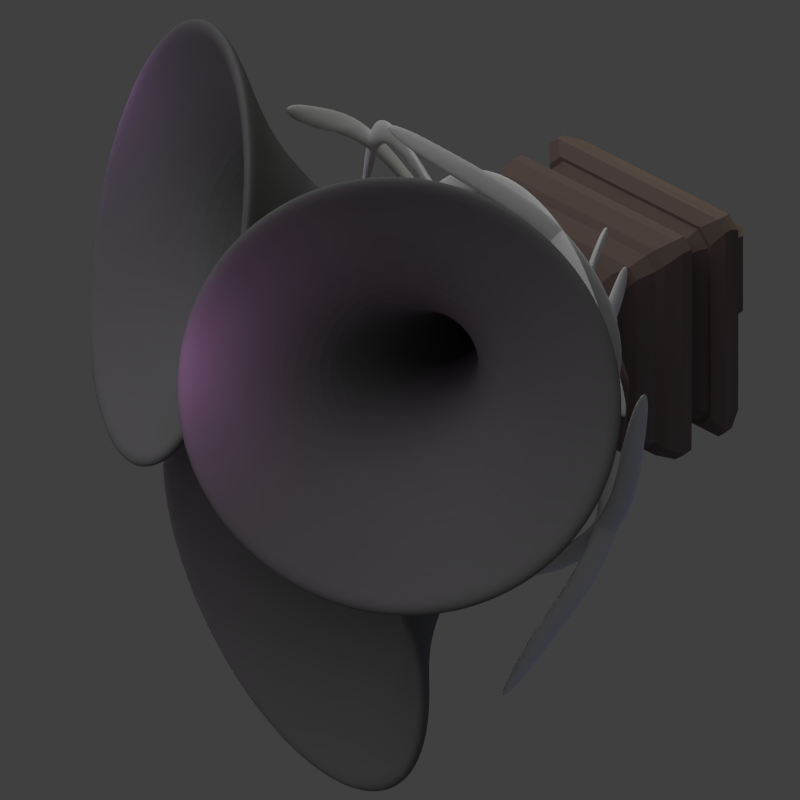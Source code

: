 # Source: emergency_ramscoop.blend  (saved by Blender 2.69.0; exported with 4.5.12 LTS)
import bpy
from mathutils import Matrix  # noqa: F401  (used for matrix-valued properties, if any)

bpy.ops.wm.read_factory_settings(use_empty=True)
scene = bpy.context.scene
scene.name = 'Scene'

# ---- collections
col_collection_1 = bpy.data.collections.new('Collection 1'); scene.collection.children.link(col_collection_1)

# ---- materials (node trees are filled in below, after node groups)
mat_material_002 = bpy.data.materials.new('Material.002')
mat_material_002.alpha_threshold = 0.0
mat_material_002.use_transparent_shadow = False
mat_material_002.diffuse_color = (0.2019, 0.1476, 0.1294, 1.0)
mat_material_002.roughness = 0.5
mat_material_002.specular_intensity = 0.2379
mat_material_002.line_color = (0.0, 0.0, 0.0, 1.0)
mat_material = bpy.data.materials.new('Material')
mat_material.alpha_threshold = 0.0
mat_material.use_transparent_shadow = False
mat_material.roughness = 0.5
mat_material.line_color = (0.0, 0.0, 0.0, 1.0)
mat_material_001 = bpy.data.materials.new('Material.001')
mat_material_001.alpha_threshold = 0.0
mat_material_001.use_transparent_shadow = False
mat_material_001.diffuse_color = (0.1845, 0.1845, 0.1845, 1.0)
mat_material_001.roughness = 0.5
mat_material_001.line_color = (0.0, 0.0, 0.0, 1.0)

# ---- material node trees

# ---- world
world_world = bpy.data.worlds.new('World'); scene.world = world_world
world_world.color = (0.05088, 0.05088, 0.05088)
world_world.use_sun_shadow = False
world_world.sun_shadow_jitter_overblur = 0.0
world_world.cycles.sampling_method = 'MANUAL'
world_world.cycles.sample_map_resolution = 256

# ---- cameras
cam_camera = bpy.data.cameras.new('Camera')
cam_camera.type = 'ORTHO'
cam_camera.clip_end = 100.0
cam_camera.lens = 35.0
cam_camera.sensor_width = 32.0
cam_camera.sensor_height = 18.0
cam_camera.ortho_scale = 12.0
cam_camera.dof.focus_distance = 0.0
cam_camera.dof.aperture_fstop = 128.0

# ---- lights
light_point_008 = bpy.data.lights.new('Point.008', 'POINT')
light_point_008.color = (0.9722, 0.4156, 1.0)
light_point_008.transmission_factor = 0.0
light_point_008.energy = 40.0
light_point_008.shadow_buffer_clip_start = 0.5
light_point_008.shadow_soft_size = 0.1
light_point_008.shadow_maximum_resolution = 0.006
light_point_008.use_absolute_resolution = True
light_point_008.cycles.use_multiple_importance_sampling = False
light_point_002 = bpy.data.lights.new('Point.002', 'POINT')
light_point_002.color = (0.7553, 0.2546, 1.0)
light_point_002.transmission_factor = 0.0
light_point_002.energy = 40.0
light_point_002.shadow_buffer_clip_start = 0.5
light_point_002.shadow_soft_size = 0.1
light_point_002.shadow_maximum_resolution = 0.006
light_point_002.use_absolute_resolution = True
light_point_002.cycles.use_multiple_importance_sampling = False
light_point_005 = bpy.data.lights.new('Point.005', 'POINT')
light_point_005.color = (0.9237, 1.0, 0.6667)
light_point_005.transmission_factor = 0.0
light_point_005.energy = 100.0
light_point_005.shadow_buffer_clip_start = 0.5
light_point_005.shadow_soft_size = 0.1
light_point_005.shadow_maximum_resolution = 0.006
light_point_005.use_absolute_resolution = True
light_point_005.cycles.use_multiple_importance_sampling = False
light_point_004 = bpy.data.lights.new('Point.004', 'POINT')
light_point_004.color = (0.01866, 0.1285, 1.0)
light_point_004.transmission_factor = 0.0
light_point_004.energy = 100.0
light_point_004.shadow_buffer_clip_start = 0.5
light_point_004.shadow_soft_size = 0.1
light_point_004.shadow_maximum_resolution = 0.006
light_point_004.use_absolute_resolution = True
light_point_004.cycles.use_multiple_importance_sampling = False
light_point_003 = bpy.data.lights.new('Point.003', 'POINT')
light_point_003.color = (1.0, 0.4855, 0.9896)
light_point_003.transmission_factor = 0.0
light_point_003.energy = 20.0
light_point_003.shadow_buffer_clip_start = 0.5
light_point_003.shadow_soft_size = 0.1
light_point_003.shadow_maximum_resolution = 0.006
light_point_003.use_absolute_resolution = True
light_point_003.cycles.use_multiple_importance_sampling = False
light_sun = bpy.data.lights.new('Sun', 'SUN')
light_sun.transmission_factor = 0.0
light_sun.angle = 1.571
light_sun.energy = 1.0
light_sun.shadow_buffer_clip_start = 0.5
light_sun.shadow_soft_size = 1.0
light_sun.shadow_cascade_max_distance = 1000.0
light_sun.cycles.use_multiple_importance_sampling = False

# ---- meshes
me_cube = bpy.data.meshes.new('Cube')
me_cube.from_pydata([(-0.9664, -0.8969, 0.04443), (-1.732, 1.45, 0.04443), (0.6148, 2.215, 0.04443), (1.38, -0.1315, 0.04443), (-0.9664, -0.8969, 2.513), (-1.732, 1.45, 2.513), (0.6148, 2.215, 2.513), (1.38, -0.1315, 2.513), (0.5139, 2.525, -0.2811), (1.481, -0.441, -0.2811), (0.5139, 2.525, 2.838), (1.481, -0.441, 2.838), (0.8178, 2.624, -0.2811), (1.785, -0.3418, -0.2811), (0.8178, 2.624, 2.838), (1.785, -0.3418, 2.838), (1.018, 3.041, -0.6156), (2.193, -0.5606, -0.6156), (1.018, 3.041, 3.173), (2.193, -0.5606, 3.173), (1.494, 3.196, -0.6156), (2.669, -0.4054, -0.6156), (1.494, 3.196, 3.173), (2.669, -0.4054, 3.173), (1.616, 2.822, -0.2217), (2.546, -0.03101, -0.2217), (1.616, 2.822, 2.779), (2.546, -0.03101, 2.779), (2.012, 2.951, -0.2217), (2.943, 0.09826, -0.2217), (2.012, 2.951, 2.779), (2.943, 0.09826, 2.779), (1.895, 3.309, -0.5987), (3.06, -0.2602, -0.5987), (1.895, 3.309, 3.156), (3.06, -0.2602, 3.156), (2.319, 3.447, -0.5987), (3.483, -0.1222, -0.5987), (2.319, 3.447, 3.156), (3.483, -0.1222, 3.156), (2.816, 3.132, -0.1448), (3.699, 0.4257, -0.1448), (2.816, 3.132, 2.702), (3.699, 0.4257, 2.702), (3.006, 2.548, 0.4693), (3.508, 1.01, 0.4693), (3.006, 2.548, 2.088), (3.508, 1.01, 2.088), (3.879, 2.833, 0.4693), (4.381, 1.294, 0.4693), (3.879, 2.833, 2.088), (4.381, 1.294, 2.088)], [], [(4, 5, 1, 0), (5, 6, 2, 1), (3, 2, 8, 9), (7, 4, 0, 3), (0, 1, 2, 3), (7, 6, 5, 4), (9, 8, 12, 13), (7, 3, 9, 11), (6, 7, 11, 10), (2, 6, 10, 8), (13, 12, 16, 17), (11, 9, 13, 15), (10, 11, 15, 14), (8, 10, 14, 12), (17, 16, 20, 21), (15, 13, 17, 19), (14, 15, 19, 18), (12, 14, 18, 16), (21, 20, 24, 25), (19, 17, 21, 23), (18, 19, 23, 22), (16, 18, 22, 20), (25, 24, 28, 29), (23, 21, 25, 27), (22, 23, 27, 26), (20, 22, 26, 24), (29, 28, 32, 33), (27, 25, 29, 31), (26, 27, 31, 30), (24, 26, 30, 28), (33, 32, 36, 37), (31, 29, 33, 35), (30, 31, 35, 34), (28, 30, 34, 32), (37, 36, 40, 41), (35, 33, 37, 39), (34, 35, 39, 38), (32, 34, 38, 36), (41, 40, 44, 45), (39, 37, 41, 43), (38, 39, 43, 42), (36, 38, 42, 40), (45, 44, 48, 49), (43, 41, 45, 47), (42, 43, 47, 46), (40, 42, 46, 44), (50, 51, 49, 48), (47, 45, 49, 51), (46, 47, 51, 50), (44, 46, 50, 48)])
me_cube.materials.append(mat_material_002)
me_cube.use_remesh_preserve_volume = False
me_cube.use_remesh_preserve_attributes = False
me_cube.use_mirror_vertex_groups = False
me_cube.update()
me_torus_004 = bpy.data.meshes.new('Torus.004')
me_torus_004.from_pydata([(2.872, 0.4058, 0.6277), (2.281, 0.3016, 0.763), (2.281, 0.3016, 0.4925), (2.409, 1.99, 1.018), (1.949, 1.604, 1.153), (1.949, 1.604, 0.8829), (1.954, 3.325, 1.408), (1.749, 2.761, 1.544), (1.749, 2.761, 1.273), (-0.1932, 1.162, -2.886), (-0.08903, 0.5715, -2.75), (-0.08903, 0.5715, -3.021), (-1.179, 1.2, -2.495), (-0.7936, 0.7405, -2.36), (-0.7936, 0.7405, -2.63), (-1.821, 0.6284, -2.105), (-1.257, 0.4231, -1.97), (-1.257, 0.4231, -2.24), (-2.023, -0.4165, -1.714), (-1.432, -0.3123, -1.579), (-1.432, -0.3123, -1.85), (-1.719, -1.477, -1.324), (-1.259, -1.091, -1.189), (-1.259, -1.091, -1.459), (-0.795, -2.251, -0.9337), (-0.5897, -1.687, -0.7985), (-0.5897, -1.687, -1.069), (0.4094, -2.425, -0.5434), (0.3052, -1.834, -0.4081), (0.3052, -1.834, -0.6786), (1.69, -1.999, -0.153), (1.304, -1.539, -0.01776), (1.304, -1.539, -0.2882), (2.543, -1.016, 0.2374), (1.979, -0.8108, 0.3726), (1.979, -0.8108, 0.1021)], [], [(0, 3, 4, 1), (1, 4, 5, 2), (0, 2, 5, 3), (3, 6, 7, 4), (4, 7, 8, 5), (5, 8, 6, 3), (7, 6, 8), (11, 9, 10), (9, 12, 13, 10), (10, 13, 14, 11), (11, 14, 12, 9), (12, 15, 16, 13), (13, 16, 17, 14), (14, 17, 15, 12), (15, 18, 19, 16), (16, 19, 20, 17), (17, 20, 18, 15), (18, 21, 22, 19), (19, 22, 23, 20), (20, 23, 21, 18), (21, 24, 25, 22), (22, 25, 26, 23), (23, 26, 24, 21), (24, 27, 28, 25), (25, 28, 29, 26), (26, 29, 27, 24), (27, 30, 31, 28), (28, 31, 32, 29), (29, 32, 30, 27), (30, 33, 34, 31), (31, 34, 35, 32), (32, 35, 33, 30), (33, 0, 1, 34), (34, 1, 2, 35), (35, 2, 0, 33)])
me_torus_004.materials.append(mat_material)
me_torus_004.use_remesh_preserve_volume = False
me_torus_004.use_remesh_preserve_attributes = False
me_torus_004.use_mirror_vertex_groups = False
me_torus_004.update()
me_torus_003 = bpy.data.meshes.new('Torus.003')
me_torus_003.from_pydata([(2.872, 0.4058, 0.6277), (2.281, 0.3016, 0.763), (2.281, 0.3016, 0.4925), (2.409, 1.99, 1.018), (1.949, 1.604, 1.153), (1.949, 1.604, 0.8829), (1.954, 3.325, 1.408), (1.749, 2.761, 1.544), (1.749, 2.761, 1.273), (-0.1932, 1.162, -2.886), (-0.08903, 0.5715, -2.75), (-0.08903, 0.5715, -3.021), (-1.179, 1.2, -2.495), (-0.7936, 0.7405, -2.36), (-0.7936, 0.7405, -2.63), (-1.821, 0.6284, -2.105), (-1.257, 0.4231, -1.97), (-1.257, 0.4231, -2.24), (-2.023, -0.4165, -1.714), (-1.432, -0.3123, -1.579), (-1.432, -0.3123, -1.85), (-1.719, -1.477, -1.324), (-1.259, -1.091, -1.189), (-1.259, -1.091, -1.459), (-0.795, -2.251, -0.9337), (-0.5897, -1.687, -0.7985), (-0.5897, -1.687, -1.069), (0.4094, -2.425, -0.5434), (0.3052, -1.834, -0.4081), (0.3052, -1.834, -0.6786), (1.69, -1.999, -0.153), (1.304, -1.539, -0.01776), (1.304, -1.539, -0.2882), (2.543, -1.016, 0.2374), (1.979, -0.8108, 0.3726), (1.979, -0.8108, 0.1021)], [], [(0, 3, 4, 1), (1, 4, 5, 2), (0, 2, 5, 3), (3, 6, 7, 4), (4, 7, 8, 5), (5, 8, 6, 3), (7, 6, 8), (11, 9, 10), (9, 12, 13, 10), (10, 13, 14, 11), (11, 14, 12, 9), (12, 15, 16, 13), (13, 16, 17, 14), (14, 17, 15, 12), (15, 18, 19, 16), (16, 19, 20, 17), (17, 20, 18, 15), (18, 21, 22, 19), (19, 22, 23, 20), (20, 23, 21, 18), (21, 24, 25, 22), (22, 25, 26, 23), (23, 26, 24, 21), (24, 27, 28, 25), (25, 28, 29, 26), (26, 29, 27, 24), (27, 30, 31, 28), (28, 31, 32, 29), (29, 32, 30, 27), (30, 33, 34, 31), (31, 34, 35, 32), (32, 35, 33, 30), (33, 0, 1, 34), (34, 1, 2, 35), (35, 2, 0, 33)])
me_torus_003.materials.append(mat_material)
me_torus_003.use_remesh_preserve_volume = False
me_torus_003.use_remesh_preserve_attributes = False
me_torus_003.use_mirror_vertex_groups = False
me_torus_003.update()
me_torus_002 = bpy.data.meshes.new('Torus.002')
me_torus_002.from_pydata([(2.872, 0.4058, 0.6277), (2.281, 0.3016, 0.763), (2.281, 0.3016, 0.4925), (2.409, 1.99, 1.018), (1.949, 1.604, 1.153), (1.949, 1.604, 0.8829), (1.954, 3.325, 1.408), (1.749, 2.761, 1.544), (1.749, 2.761, 1.273), (-0.1932, 1.162, -2.886), (-0.08903, 0.5715, -2.75), (-0.08903, 0.5715, -3.021), (-1.179, 1.2, -2.495), (-0.7936, 0.7405, -2.36), (-0.7936, 0.7405, -2.63), (-1.821, 0.6284, -2.105), (-1.257, 0.4231, -1.97), (-1.257, 0.4231, -2.24), (-2.023, -0.4165, -1.714), (-1.432, -0.3123, -1.579), (-1.432, -0.3123, -1.85), (-1.719, -1.477, -1.324), (-1.259, -1.091, -1.189), (-1.259, -1.091, -1.459), (-0.795, -2.251, -0.9337), (-0.5897, -1.687, -0.7985), (-0.5897, -1.687, -1.069), (0.4094, -2.425, -0.5434), (0.3052, -1.834, -0.4081), (0.3052, -1.834, -0.6786), (1.69, -1.999, -0.153), (1.304, -1.539, -0.01776), (1.304, -1.539, -0.2882), (2.543, -1.016, 0.2374), (1.979, -0.8108, 0.3726), (1.979, -0.8108, 0.1021)], [], [(0, 3, 4, 1), (1, 4, 5, 2), (0, 2, 5, 3), (3, 6, 7, 4), (4, 7, 8, 5), (5, 8, 6, 3), (7, 6, 8), (11, 9, 10), (9, 12, 13, 10), (10, 13, 14, 11), (11, 14, 12, 9), (12, 15, 16, 13), (13, 16, 17, 14), (14, 17, 15, 12), (15, 18, 19, 16), (16, 19, 20, 17), (17, 20, 18, 15), (18, 21, 22, 19), (19, 22, 23, 20), (20, 23, 21, 18), (21, 24, 25, 22), (22, 25, 26, 23), (23, 26, 24, 21), (24, 27, 28, 25), (25, 28, 29, 26), (26, 29, 27, 24), (27, 30, 31, 28), (28, 31, 32, 29), (29, 32, 30, 27), (30, 33, 34, 31), (31, 34, 35, 32), (32, 35, 33, 30), (33, 0, 1, 34), (34, 1, 2, 35), (35, 2, 0, 33)])
me_torus_002.materials.append(mat_material)
me_torus_002.use_remesh_preserve_volume = False
me_torus_002.use_remesh_preserve_attributes = False
me_torus_002.use_mirror_vertex_groups = False
me_torus_002.update()
me_cylinder_004 = bpy.data.meshes.new('Cylinder.004')
me_cylinder_004.from_pydata([(3.586e-08, 0.3304, 0.3304), (-0.07064, -0.5953, 0.3304), (0.06445, 0.3304, 0.324), (-0.006552, -0.6021, 0.324), (0.1264, 0.3304, 0.3052), (0.05507, -0.6086, 0.3052), (0.1835, 0.3304, 0.2747), (0.1119, -0.6147, 0.2747), (0.2336, 0.3304, 0.2336), (0.1617, -0.62, 0.2336), (0.2747, 0.3304, 0.1835), (0.2025, -0.6243, 0.1835), (0.3052, 0.3304, 0.1264), (0.2329, -0.6275, 0.1264), (0.324, 0.3304, 0.06445), (0.2516, -0.6295, 0.06445), (0.3304, 0.3304, -9.908e-08), (0.2579, -0.6302, -4.001e-08), (0.324, 0.3304, -0.06445), (0.2516, -0.6295, -0.06445), (0.3052, 0.3304, -0.1264), (0.2329, -0.6275, -0.1264), (0.2747, 0.3304, -0.1835), (0.2025, -0.6243, -0.1835), (0.2336, 0.3304, -0.2336), (0.1617, -0.62, -0.2336), (0.1835, 0.3304, -0.2747), (0.1119, -0.6147, -0.2747), (0.1264, 0.3304, -0.3052), (0.05507, -0.6086, -0.3052), (0.06445, 0.3304, -0.324), (-0.006552, -0.6021, -0.324), (-7.179e-08, 0.3304, -0.3304), (-0.07064, -0.5953, -0.3304), (-0.06445, 0.3304, -0.324), (-0.1347, -0.5885, -0.324), (-0.1264, 0.3304, -0.3052), (-0.1964, -0.5819, -0.3052), (-0.1835, 0.3304, -0.2747), (-0.2532, -0.5759, -0.2747), (-0.2336, 0.3304, -0.2336), (-0.3029, -0.5706, -0.2336), (-0.2747, 0.3304, -0.1835), (-0.3438, -0.5662, -0.1835), (-0.3052, 0.3304, -0.1264), (-0.3741, -0.563, -0.1264), (-0.324, 0.3304, -0.06445), (-0.3928, -0.561, -0.06445), (-0.3304, 0.3304, 1.963e-07), (-0.3992, -0.5604, 2.357e-07), (-0.324, 0.3304, 0.06445), (-0.3928, -0.561, 0.06445), (-0.3052, 0.3304, 0.1264), (-0.3741, -0.563, 0.1264), (-0.2747, 0.3304, 0.1835), (-0.3438, -0.5662, 0.1835), (-0.2336, 0.3304, 0.2336), (-0.3029, -0.5706, 0.2336), (-0.1835, 0.3304, 0.2747), (-0.2532, -0.5759, 0.2747), (-0.1264, 0.3304, 0.3052), (-0.1964, -0.5819, 0.3052), (-0.06445, 0.3304, 0.324), (-0.1347, -0.5885, 0.324), (-0.3402, -1.802, 0.4658), (-0.2519, -1.824, 0.4568), (-0.167, -1.844, 0.4303), (-0.08876, -1.863, 0.3873), (-0.02018, -1.88, 0.3293), (0.03611, -1.894, 0.2588), (0.07793, -1.904, 0.1782), (0.1037, -1.91, 0.09086), (0.1124, -1.912, -5.749e-08), (0.1037, -1.91, -0.09086), (0.07793, -1.904, -0.1782), (0.03611, -1.894, -0.2588), (-0.02018, -1.88, -0.3293), (-0.08876, -1.863, -0.3873), (-0.167, -1.844, -0.4303), (-0.2519, -1.824, -0.4568), (-0.3402, -1.802, -0.4658), (-0.4285, -1.781, -0.4568), (-0.5134, -1.76, -0.4303), (-0.5917, -1.741, -0.3873), (-0.6603, -1.725, -0.3293), (-0.7165, -1.711, -0.2588), (-0.7584, -1.701, -0.1782), (-0.7841, -1.695, -0.09086), (-0.7928, -1.693, 3.312e-07), (-0.7841, -1.695, 0.09086), (-0.7584, -1.701, 0.1782), (-0.7165, -1.711, 0.2588), (-0.6603, -1.725, 0.3293), (-0.5917, -1.741, 0.3873), (-0.5134, -1.76, 0.4303), (-0.4285, -1.781, 0.4568), (-0.82, -3.197, 0.867), (-0.6615, -3.256, 0.8503), (-0.509, -3.312, 0.801), (-0.3684, -3.365, 0.7208), (-0.2453, -3.41, 0.613), (-0.1442, -3.448, 0.4817), (-0.06906, -3.476, 0.3318), (-0.02281, -3.493, 0.1691), (-0.007191, -3.499, 5.366e-08), (-0.02281, -3.493, -0.1691), (-0.06906, -3.476, -0.3318), (-0.1442, -3.448, -0.4817), (-0.2453, -3.41, -0.613), (-0.3684, -3.365, -0.7208), (-0.509, -3.312, -0.801), (-0.6615, -3.256, -0.8503), (-0.82, -3.197, -0.867), (-0.9786, -3.138, -0.8503), (-1.131, -3.082, -0.801), (-1.272, -3.03, -0.7208), (-1.395, -2.984, -0.613), (-1.496, -2.946, -0.4817), (-1.571, -2.919, -0.3318), (-1.617, -2.901, -0.1691), (-1.633, -2.896, 7.771e-07), (-1.617, -2.901, 0.1691), (-1.571, -2.919, 0.3318), (-1.496, -2.946, 0.4817), (-1.395, -2.984, 0.613), (-1.272, -3.03, 0.7208), (-1.131, -3.082, 0.801), (-0.9786, -3.138, 0.8503), (-1.479, -4.503, 1.786), (-1.168, -4.66, 1.751), (-0.8694, -4.812, 1.65), (-0.5939, -4.951, 1.485), (-0.3524, -5.073, 1.263), (-0.1543, -5.173, 0.992), (-0.007052, -5.248, 0.6833), (0.08362, -5.294, 0.3484), (0.1142, -5.309, -7.458e-08), (0.08362, -5.294, -0.3484), (-0.007052, -5.248, -0.6833), (-0.1543, -5.173, -0.992), (-0.3524, -5.073, -1.263), (-0.5939, -4.951, -1.485), (-0.8694, -4.812, -1.65), (-1.168, -4.66, -1.751), (-1.479, -4.503, -1.786), (-1.79, -4.346, -1.751), (-2.089, -4.195, -1.65), (-2.364, -4.055, -1.485), (-2.606, -3.933, -1.263), (-2.804, -3.833, -0.992), (-2.951, -3.759, -0.6833), (-3.042, -3.713, -0.3484), (-3.072, -3.697, 1.415e-06), (-3.042, -3.713, 0.3484), (-2.951, -3.759, 0.6833), (-2.804, -3.833, 0.992), (-2.606, -3.933, 1.263), (-2.364, -4.055, 1.485), (-2.089, -4.195, 1.65), (-1.79, -4.346, 1.751), (-1.945, -5.299, 3.424), (-1.367, -5.635, 3.358), (-0.8119, -5.957, 3.163), (-0.2999, -6.254, 2.847), (0.1489, -6.515, 2.421), (0.5171, -6.729, 1.902), (0.7908, -6.887, 1.31), (0.9593, -6.985, 0.668), (1.016, -7.018, -2.509e-07), (0.9593, -6.985, -0.668), (0.7908, -6.887, -1.31), (0.5171, -6.729, -1.902), (0.1489, -6.515, -2.421), (-0.2999, -6.254, -2.847), (-0.8119, -5.957, -3.163), (-1.367, -5.635, -3.358), (-1.945, -5.299, -3.424), (-2.523, -4.964, -3.358), (-3.078, -4.642, -3.163), (-3.59, -4.345, -2.847), (-4.039, -4.084, -2.421), (-4.408, -3.87, -1.902), (-4.681, -3.711, -1.31), (-4.85, -3.614, -0.668), (-4.907, -3.581, 2.606e-06), (-4.85, -3.614, 0.668), (-4.681, -3.711, 1.31), (-4.408, -3.87, 1.902), (-4.039, -4.084, 2.421), (-3.59, -4.345, 2.847), (-3.078, -4.642, 3.163), (-2.523, -4.964, 3.358), (-2.037, -5.458, 3.424), (-1.459, -5.793, 3.358), (-0.9039, -6.116, 3.163), (-0.3919, -6.413, 2.847), (0.05685, -6.673, 2.421), (0.4251, -6.887, 1.902), (0.6988, -7.046, 1.31), (0.8673, -7.144, 0.668), (0.9242, -7.177, -2.484e-07), (0.8673, -7.144, -0.668), (0.6988, -7.046, -1.31), (0.4251, -6.887, -1.902), (0.05685, -6.673, -2.421), (-0.3919, -6.413, -2.847), (-0.9039, -6.116, -3.163), (-1.459, -5.793, -3.358), (-2.037, -5.458, -3.424), (-2.615, -5.123, -3.358), (-3.17, -4.8, -3.163), (-3.682, -4.503, -2.847), (-4.131, -4.243, -2.421), (-4.5, -4.029, -1.902), (-4.773, -3.87, -1.31), (-4.942, -3.772, -0.668), (-4.999, -3.739, 2.609e-06), (-4.942, -3.772, 0.668), (-4.773, -3.87, 1.31), (-4.5, -4.029, 1.902), (-4.131, -4.243, 2.421), (-3.682, -4.503, 2.847), (-3.17, -4.8, 3.163), (-2.615, -5.123, 3.358), (-2.037, -5.458, 3.23), (-1.492, -5.774, 3.168), (-0.968, -6.079, 2.984), (-0.485, -6.359, 2.686), (-0.06161, -6.605, 2.284), (0.2858, -6.806, 1.795), (0.544, -6.956, 1.236), (0.703, -7.048, 0.6302), (0.7567, -7.08, -2.254e-07), (0.703, -7.048, -0.6302), (0.544, -6.956, -1.236), (0.2858, -6.806, -1.795), (-0.06161, -6.605, -2.284), (-0.485, -6.359, -2.686), (-0.968, -6.078, -2.984), (-1.492, -5.774, -3.168), (-2.037, -5.458, -3.23), (-2.582, -5.142, -3.168), (-3.106, -4.837, -2.984), (-3.589, -4.557, -2.686), (-4.013, -4.311, -2.284), (-4.36, -4.11, -1.795), (-4.618, -3.96, -1.236), (-4.777, -3.868, -0.6302), (-4.831, -3.836, 2.47e-06), (-4.777, -3.868, 0.6302), (-4.618, -3.96, 1.236), (-4.36, -4.11, 1.795), (-4.013, -4.311, 2.284), (-3.589, -4.557, 2.686), (-3.106, -4.837, 2.984), (-2.582, -5.142, 3.168), (-1.954, -5.314, 2.988), (-1.45, -5.607, 2.93), (-0.965, -5.888, 2.76), (-0.5183, -6.147, 2.484), (-0.1267, -6.375, 2.113), (0.1946, -6.561, 1.66), (0.4334, -6.7, 1.143), (0.5804, -6.785, 0.5828), (0.6301, -6.814, -1.937e-07), (0.5804, -6.785, -0.5828), (0.4334, -6.7, -1.143), (0.1946, -6.561, -1.66), (-0.1267, -6.375, -2.113), (-0.5183, -6.147, -2.484), (-0.965, -5.888, -2.76), (-1.45, -5.607, -2.93), (-1.954, -5.314, -2.988), (-2.458, -5.022, -2.93), (-2.943, -4.74, -2.76), (-3.389, -4.481, -2.484), (-3.781, -4.254, -2.113), (-4.102, -4.067, -1.66), (-4.341, -3.929, -1.143), (-4.488, -3.843, -0.5828), (-4.538, -3.815, 2.299e-06), (-4.488, -3.843, 0.5828), (-4.341, -3.929, 1.143), (-4.102, -4.067, 1.66), (-3.781, -4.254, 2.113), (-3.389, -4.481, 2.484), (-2.943, -4.74, 2.76), (-2.458, -5.022, 2.93), (-1.453, -4.527, 1.215), (-1.241, -4.632, 1.192), (-1.036, -4.733, 1.123), (-0.8477, -4.826, 1.01), (-0.6824, -4.907, 0.8593), (-0.5469, -4.974, 0.6752), (-0.4461, -5.023, 0.4651), (-0.3841, -5.054, 0.2371), (-0.3631, -5.064, -3.833e-08), (-0.3841, -5.054, -0.2371), (-0.4461, -5.023, -0.4651), (-0.5469, -4.974, -0.6752), (-0.6824, -4.907, -0.8593), (-0.8477, -4.826, -1.01), (-1.036, -4.733, -1.123), (-1.241, -4.632, -1.192), (-1.453, -4.527, -1.215), (-1.666, -4.423, -1.192), (-1.871, -4.322, -1.123), (-2.059, -4.229, -1.01), (-2.224, -4.148, -0.8593), (-2.36, -4.081, -0.6752), (-2.461, -4.032, -0.4651), (-2.523, -4.001, -0.2371), (-2.544, -3.991, 9.758e-07), (-2.523, -4.001, 0.2371), (-2.461, -4.032, 0.4651), (-2.36, -4.081, 0.6752), (-2.224, -4.148, 0.8593), (-2.059, -4.229, 1.01), (-1.871, -4.322, 1.123), (-1.666, -4.423, 1.192), (-0.8083, -3.238, 0.658), (-0.6881, -3.283, 0.6454), (-0.5725, -3.326, 0.6079), (-0.466, -3.366, 0.5471), (-0.3726, -3.401, 0.4653), (-0.296, -3.43, 0.3656), (-0.239, -3.451, 0.2518), (-0.204, -3.464, 0.1284), (-0.1921, -3.469, 5.599e-08), (-0.204, -3.464, -0.1284), (-0.239, -3.451, -0.2518), (-0.296, -3.43, -0.3656), (-0.3726, -3.401, -0.4653), (-0.466, -3.366, -0.5471), (-0.5725, -3.326, -0.6079), (-0.6881, -3.283, -0.6454), (-0.8083, -3.238, -0.658), (-0.9285, -3.193, -0.6454), (-1.044, -3.149, -0.6079), (-1.151, -3.109, -0.5471), (-1.244, -3.074, -0.4653), (-1.321, -3.046, -0.3656), (-1.378, -3.024, -0.2518), (-1.413, -3.011, -0.1284), (-1.424, -3.007, 6.051e-07), (-1.413, -3.011, 0.1284), (-1.378, -3.024, 0.2518), (-1.321, -3.046, 0.3656), (-1.244, -3.074, 0.4653), (-1.151, -3.109, 0.5471), (-1.044, -3.149, 0.6079), (-0.9285, -3.193, 0.6454), (-0.09974, -1.071, 0.1163), (-0.07722, -1.074, 0.114), (-0.05556, -1.077, 0.1074), (-0.0356, -1.079, 0.09667), (-0.01811, -1.081, 0.08221), (-0.003753, -1.083, 0.06459), (0.006915, -1.084, 0.04449), (0.01349, -1.085, 0.02268), (0.0157, -1.085, 4.621e-07), (0.01348, -1.085, -0.02268), (0.006916, -1.084, -0.04449), (-0.003753, -1.083, -0.06459), (-0.01811, -1.081, -0.08221), (-0.0356, -1.079, -0.09667), (-0.05556, -1.077, -0.1074), (-0.07722, -1.074, -0.114), (-0.09974, -1.071, -0.1163), (-0.1223, -1.069, -0.114), (-0.1439, -1.066, -0.1074), (-0.1639, -1.064, -0.09667), (-0.1814, -1.062, -0.08221), (-0.1957, -1.06, -0.06459), (-0.2064, -1.059, -0.04449), (-0.213, -1.058, -0.02268), (-0.2152, -1.058, 5.592e-07), (-0.213, -1.058, 0.02268), (-0.2064, -1.059, 0.04449), (-0.1957, -1.06, 0.06459), (-0.1814, -1.062, 0.08221), (-0.1639, -1.064, 0.09667), (-0.1439, -1.066, 0.1074), (-0.1223, -1.069, 0.114), (0.04528, 0.144, 0.1163), (0.0678, 0.1413, 0.114), (0.08945, 0.1387, 0.1074), (0.1094, 0.1363, 0.09667), (0.1269, 0.1342, 0.08221), (0.1413, 0.1325, 0.06459), (0.1519, 0.1312, 0.04449), (0.1585, 0.1304, 0.02268), (0.1607, 0.1302, 7.028e-07), (0.1585, 0.1304, -0.02268), (0.1519, 0.1312, -0.04449), (0.1413, 0.1325, -0.06459), (0.1269, 0.1342, -0.08221), (0.1094, 0.1363, -0.09667), (0.08945, 0.1387, -0.1074), (0.0678, 0.1413, -0.114), (0.04528, 0.144, -0.1163), (0.02275, 0.1466, -0.114), (0.001096, 0.1492, -0.1074), (-0.01886, 0.1516, -0.09667), (-0.03636, 0.1537, -0.08221), (-0.05071, 0.1554, -0.06459), (-0.06138, 0.1567, -0.04449), (-0.06795, 0.1575, -0.02268), (-0.07017, 0.1577, 7.998e-07), (-0.06795, 0.1575, 0.02268), (-0.06138, 0.1567, 0.04449), (-0.05071, 0.1554, 0.06459), (-0.03636, 0.1537, 0.08221), (-0.01886, 0.1516, 0.09667), (0.001096, 0.1492, 0.1074), (0.02275, 0.1466, 0.114)], [], [(0, 1, 3, 2), (2, 3, 5, 4), (4, 5, 7, 6), (6, 7, 9, 8), (8, 9, 11, 10), (10, 11, 13, 12), (12, 13, 15, 14), (14, 15, 17, 16), (16, 17, 19, 18), (18, 19, 21, 20), (20, 21, 23, 22), (22, 23, 25, 24), (24, 25, 27, 26), (26, 27, 29, 28), (28, 29, 31, 30), (30, 31, 33, 32), (32, 33, 35, 34), (34, 35, 37, 36), (36, 37, 39, 38), (38, 39, 41, 40), (40, 41, 43, 42), (42, 43, 45, 44), (44, 45, 47, 46), (46, 47, 49, 48), (48, 49, 51, 50), (50, 51, 53, 52), (52, 53, 55, 54), (54, 55, 57, 56), (56, 57, 59, 58), (58, 59, 61, 60), (53, 51, 89, 90), (62, 63, 1, 0), (60, 61, 63, 62), (0, 2, 4, 6, 8, 10, 12, 14, 16, 18, 20, 22, 24, 26, 28, 30, 32, 34, 36, 38, 40, 42, 44, 46, 48, 50, 52, 54, 56, 58, 60, 62), (90, 89, 121, 122), (9, 7, 67, 68), (31, 29, 78, 79), (59, 57, 92, 93), (37, 35, 81, 82), (15, 13, 70, 71), (1, 63, 95, 64), (43, 41, 84, 85), (21, 19, 73, 74), (49, 47, 87, 88), (5, 3, 65, 66), (27, 25, 76, 77), (55, 53, 90, 91), (11, 9, 68, 69), (33, 31, 79, 80), (61, 59, 93, 94), (39, 37, 82, 83), (3, 1, 64, 65), (17, 15, 71, 72), (45, 43, 85, 86), (23, 21, 74, 75), (51, 49, 88, 89), (7, 5, 66, 67), (29, 27, 77, 78), (57, 55, 91, 92), (35, 33, 80, 81), (13, 11, 69, 70), (63, 61, 94, 95), (41, 39, 83, 84), (19, 17, 72, 73), (47, 45, 86, 87), (25, 23, 75, 76), (124, 123, 155, 156), (68, 67, 99, 100), (79, 78, 110, 111), (88, 87, 119, 120), (66, 65, 97, 98), (77, 76, 108, 109), (86, 85, 117, 118), (75, 74, 106, 107), (95, 94, 126, 127), (84, 83, 115, 116), (73, 72, 104, 105), (93, 92, 124, 125), (82, 81, 113, 114), (71, 70, 102, 103), (91, 90, 122, 123), (69, 68, 100, 101), (80, 79, 111, 112), (89, 88, 120, 121), (67, 66, 98, 99), (78, 77, 109, 110), (87, 86, 118, 119), (65, 64, 96, 97), (76, 75, 107, 108), (64, 95, 127, 96), (85, 84, 116, 117), (74, 73, 105, 106), (94, 93, 125, 126), (83, 82, 114, 115), (72, 71, 103, 104), (92, 91, 123, 124), (81, 80, 112, 113), (70, 69, 101, 102), (158, 157, 189, 190), (113, 112, 144, 145), (102, 101, 133, 134), (122, 121, 153, 154), (100, 99, 131, 132), (111, 110, 142, 143), (120, 119, 151, 152), (98, 97, 129, 130), (109, 108, 140, 141), (118, 117, 149, 150), (107, 106, 138, 139), (127, 126, 158, 159), (116, 115, 147, 148), (105, 104, 136, 137), (125, 124, 156, 157), (114, 113, 145, 146), (103, 102, 134, 135), (123, 122, 154, 155), (101, 100, 132, 133), (112, 111, 143, 144), (121, 120, 152, 153), (99, 98, 130, 131), (110, 109, 141, 142), (119, 118, 150, 151), (97, 96, 128, 129), (108, 107, 139, 140), (96, 127, 159, 128), (117, 116, 148, 149), (106, 105, 137, 138), (126, 125, 157, 158), (115, 114, 146, 147), (104, 103, 135, 136), (160, 191, 223, 192), (147, 146, 178, 179), (136, 135, 167, 168), (156, 155, 187, 188), (145, 144, 176, 177), (134, 133, 165, 166), (154, 153, 185, 186), (132, 131, 163, 164), (143, 142, 174, 175), (152, 151, 183, 184), (130, 129, 161, 162), (141, 140, 172, 173), (150, 149, 181, 182), (139, 138, 170, 171), (159, 158, 190, 191), (148, 147, 179, 180), (137, 136, 168, 169), (157, 156, 188, 189), (146, 145, 177, 178), (135, 134, 166, 167), (155, 154, 186, 187), (133, 132, 164, 165), (144, 143, 175, 176), (153, 152, 184, 185), (131, 130, 162, 163), (142, 141, 173, 174), (151, 150, 182, 183), (129, 128, 160, 161), (140, 139, 171, 172), (128, 159, 191, 160), (149, 148, 180, 181), (138, 137, 169, 170), (215, 214, 246, 247), (181, 180, 212, 213), (170, 169, 201, 202), (190, 189, 221, 222), (179, 178, 210, 211), (168, 167, 199, 200), (188, 187, 219, 220), (177, 176, 208, 209), (166, 165, 197, 198), (186, 185, 217, 218), (164, 163, 195, 196), (175, 174, 206, 207), (184, 183, 215, 216), (162, 161, 193, 194), (173, 172, 204, 205), (182, 181, 213, 214), (171, 170, 202, 203), (191, 190, 222, 223), (180, 179, 211, 212), (169, 168, 200, 201), (189, 188, 220, 221), (178, 177, 209, 210), (167, 166, 198, 199), (187, 186, 218, 219), (165, 164, 196, 197), (176, 175, 207, 208), (185, 184, 216, 217), (163, 162, 194, 195), (174, 173, 205, 206), (183, 182, 214, 215), (161, 160, 192, 193), (172, 171, 203, 204), (249, 248, 280, 281), (193, 192, 224, 225), (204, 203, 235, 236), (192, 223, 255, 224), (213, 212, 244, 245), (202, 201, 233, 234), (222, 221, 253, 254), (211, 210, 242, 243), (200, 199, 231, 232), (220, 219, 251, 252), (209, 208, 240, 241), (198, 197, 229, 230), (218, 217, 249, 250), (196, 195, 227, 228), (207, 206, 238, 239), (216, 215, 247, 248), (194, 193, 225, 226), (205, 204, 236, 237), (214, 213, 245, 246), (203, 202, 234, 235), (223, 222, 254, 255), (212, 211, 243, 244), (201, 200, 232, 233), (221, 220, 252, 253), (210, 209, 241, 242), (199, 198, 230, 231), (219, 218, 250, 251), (197, 196, 228, 229), (208, 207, 239, 240), (217, 216, 248, 249), (195, 194, 226, 227), (206, 205, 237, 238), (283, 282, 314, 315), (227, 226, 258, 259), (238, 237, 269, 270), (247, 246, 278, 279), (225, 224, 256, 257), (236, 235, 267, 268), (224, 255, 287, 256), (245, 244, 276, 277), (234, 233, 265, 266), (254, 253, 285, 286), (243, 242, 274, 275), (232, 231, 263, 264), (252, 251, 283, 284), (241, 240, 272, 273), (230, 229, 261, 262), (250, 249, 281, 282), (228, 227, 259, 260), (239, 238, 270, 271), (248, 247, 279, 280), (226, 225, 257, 258), (237, 236, 268, 269), (246, 245, 277, 278), (235, 234, 266, 267), (255, 254, 286, 287), (244, 243, 275, 276), (233, 232, 264, 265), (253, 252, 284, 285), (242, 241, 273, 274), (231, 230, 262, 263), (251, 250, 282, 283), (229, 228, 260, 261), (240, 239, 271, 272), (317, 316, 348, 349), (261, 260, 292, 293), (272, 271, 303, 304), (281, 280, 312, 313), (259, 258, 290, 291), (270, 269, 301, 302), (279, 278, 310, 311), (257, 256, 288, 289), (268, 267, 299, 300), (256, 287, 319, 288), (277, 276, 308, 309), (266, 265, 297, 298), (286, 285, 317, 318), (275, 274, 306, 307), (264, 263, 295, 296), (284, 283, 315, 316), (273, 272, 304, 305), (262, 261, 293, 294), (282, 281, 313, 314), (260, 259, 291, 292), (271, 270, 302, 303), (280, 279, 311, 312), (258, 257, 289, 290), (269, 268, 300, 301), (278, 277, 309, 310), (267, 266, 298, 299), (287, 286, 318, 319), (276, 275, 307, 308), (265, 264, 296, 297), (285, 284, 316, 317), (274, 273, 305, 306), (263, 262, 294, 295), (351, 350, 382, 383), (306, 305, 337, 338), (295, 294, 326, 327), (315, 314, 346, 347), (293, 292, 324, 325), (304, 303, 335, 336), (313, 312, 344, 345), (291, 290, 322, 323), (302, 301, 333, 334), (311, 310, 342, 343), (289, 288, 320, 321), (300, 299, 331, 332), (288, 319, 351, 320), (309, 308, 340, 341), (298, 297, 329, 330), (318, 317, 349, 350), (307, 306, 338, 339), (296, 295, 327, 328), (316, 315, 347, 348), (305, 304, 336, 337), (294, 293, 325, 326), (314, 313, 345, 346), (292, 291, 323, 324), (303, 302, 334, 335), (312, 311, 343, 344), (290, 289, 321, 322), (301, 300, 332, 333), (310, 309, 341, 342), (299, 298, 330, 331), (319, 318, 350, 351), (308, 307, 339, 340), (297, 296, 328, 329), (374, 373, 405, 406), (340, 339, 371, 372), (329, 328, 360, 361), (349, 348, 380, 381), (338, 337, 369, 370), (327, 326, 358, 359), (347, 346, 378, 379), (325, 324, 356, 357), (336, 335, 367, 368), (345, 344, 376, 377), (323, 322, 354, 355), (334, 333, 365, 366), (343, 342, 374, 375), (321, 320, 352, 353), (332, 331, 363, 364), (320, 351, 383, 352), (341, 340, 372, 373), (330, 329, 361, 362), (350, 349, 381, 382), (339, 338, 370, 371), (328, 327, 359, 360), (348, 347, 379, 380), (337, 336, 368, 369), (326, 325, 357, 358), (346, 345, 377, 378), (324, 323, 355, 356), (335, 334, 366, 367), (344, 343, 375, 376), (322, 321, 353, 354), (333, 332, 364, 365), (342, 341, 373, 374), (331, 330, 362, 363), (385, 384, 415, 414, 413, 412, 411, 410, 409, 408, 407, 406, 405, 404, 403, 402, 401, 400, 399, 398, 397, 396, 395, 394, 393, 392, 391, 390, 389, 388, 387, 386), (363, 362, 394, 395), (383, 382, 414, 415), (372, 371, 403, 404), (361, 360, 392, 393), (381, 380, 412, 413), (370, 369, 401, 402), (359, 358, 390, 391), (379, 378, 410, 411), (357, 356, 388, 389), (368, 367, 399, 400), (377, 376, 408, 409), (355, 354, 386, 387), (366, 365, 397, 398), (375, 374, 406, 407), (353, 352, 384, 385), (364, 363, 395, 396), (352, 383, 415, 384), (373, 372, 404, 405), (362, 361, 393, 394), (382, 381, 413, 414), (371, 370, 402, 403), (360, 359, 391, 392), (380, 379, 411, 412), (369, 368, 400, 401), (358, 357, 389, 390), (378, 377, 409, 410), (356, 355, 387, 388), (367, 366, 398, 399), (376, 375, 407, 408), (354, 353, 385, 386), (365, 364, 396, 397)])
me_cylinder_004.materials.append(mat_material_001)
me_cylinder_004.use_remesh_preserve_volume = False
me_cylinder_004.use_remesh_preserve_attributes = False
me_cylinder_004.use_mirror_vertex_groups = False
me_cylinder_004.update()
me_cylinder_003 = bpy.data.meshes.new('Cylinder.003')
me_cylinder_003.from_pydata([(3.586e-08, 0.3304, 0.3304), (-0.07064, -0.5953, 0.3304), (0.06445, 0.3304, 0.324), (-0.006552, -0.6021, 0.324), (0.1264, 0.3304, 0.3052), (0.05507, -0.6086, 0.3052), (0.1835, 0.3304, 0.2747), (0.1119, -0.6147, 0.2747), (0.2336, 0.3304, 0.2336), (0.1617, -0.62, 0.2336), (0.2747, 0.3304, 0.1835), (0.2025, -0.6243, 0.1835), (0.3052, 0.3304, 0.1264), (0.2329, -0.6275, 0.1264), (0.324, 0.3304, 0.06445), (0.2516, -0.6295, 0.06445), (0.3304, 0.3304, -9.908e-08), (0.2579, -0.6302, -4.001e-08), (0.324, 0.3304, -0.06445), (0.2516, -0.6295, -0.06445), (0.3052, 0.3304, -0.1264), (0.2329, -0.6275, -0.1264), (0.2747, 0.3304, -0.1835), (0.2025, -0.6243, -0.1835), (0.2336, 0.3304, -0.2336), (0.1617, -0.62, -0.2336), (0.1835, 0.3304, -0.2747), (0.1119, -0.6147, -0.2747), (0.1264, 0.3304, -0.3052), (0.05507, -0.6086, -0.3052), (0.06445, 0.3304, -0.324), (-0.006552, -0.6021, -0.324), (-7.179e-08, 0.3304, -0.3304), (-0.07064, -0.5953, -0.3304), (-0.06445, 0.3304, -0.324), (-0.1347, -0.5885, -0.324), (-0.1264, 0.3304, -0.3052), (-0.1964, -0.5819, -0.3052), (-0.1835, 0.3304, -0.2747), (-0.2532, -0.5759, -0.2747), (-0.2336, 0.3304, -0.2336), (-0.3029, -0.5706, -0.2336), (-0.2747, 0.3304, -0.1835), (-0.3438, -0.5662, -0.1835), (-0.3052, 0.3304, -0.1264), (-0.3741, -0.563, -0.1264), (-0.324, 0.3304, -0.06445), (-0.3928, -0.561, -0.06445), (-0.3304, 0.3304, 1.963e-07), (-0.3992, -0.5604, 2.357e-07), (-0.324, 0.3304, 0.06445), (-0.3928, -0.561, 0.06445), (-0.3052, 0.3304, 0.1264), (-0.3741, -0.563, 0.1264), (-0.2747, 0.3304, 0.1835), (-0.3438, -0.5662, 0.1835), (-0.2336, 0.3304, 0.2336), (-0.3029, -0.5706, 0.2336), (-0.1835, 0.3304, 0.2747), (-0.2532, -0.5759, 0.2747), (-0.1264, 0.3304, 0.3052), (-0.1964, -0.5819, 0.3052), (-0.06445, 0.3304, 0.324), (-0.1347, -0.5885, 0.324), (-0.3402, -1.802, 0.4658), (-0.2519, -1.824, 0.4568), (-0.167, -1.844, 0.4303), (-0.08876, -1.863, 0.3873), (-0.02018, -1.88, 0.3293), (0.03611, -1.894, 0.2588), (0.07793, -1.904, 0.1782), (0.1037, -1.91, 0.09086), (0.1124, -1.912, -5.749e-08), (0.1037, -1.91, -0.09086), (0.07793, -1.904, -0.1782), (0.03611, -1.894, -0.2588), (-0.02018, -1.88, -0.3293), (-0.08876, -1.863, -0.3873), (-0.167, -1.844, -0.4303), (-0.2519, -1.824, -0.4568), (-0.3402, -1.802, -0.4658), (-0.4285, -1.781, -0.4568), (-0.5134, -1.76, -0.4303), (-0.5917, -1.741, -0.3873), (-0.6603, -1.725, -0.3293), (-0.7165, -1.711, -0.2588), (-0.7584, -1.701, -0.1782), (-0.7841, -1.695, -0.09086), (-0.7928, -1.693, 3.312e-07), (-0.7841, -1.695, 0.09086), (-0.7584, -1.701, 0.1782), (-0.7165, -1.711, 0.2588), (-0.6603, -1.725, 0.3293), (-0.5917, -1.741, 0.3873), (-0.5134, -1.76, 0.4303), (-0.4285, -1.781, 0.4568), (-0.82, -3.197, 0.867), (-0.6615, -3.256, 0.8503), (-0.509, -3.312, 0.801), (-0.3684, -3.365, 0.7208), (-0.2453, -3.41, 0.613), (-0.1442, -3.448, 0.4817), (-0.06906, -3.476, 0.3318), (-0.02281, -3.493, 0.1691), (-0.007191, -3.499, 5.366e-08), (-0.02281, -3.493, -0.1691), (-0.06906, -3.476, -0.3318), (-0.1442, -3.448, -0.4817), (-0.2453, -3.41, -0.613), (-0.3684, -3.365, -0.7208), (-0.509, -3.312, -0.801), (-0.6615, -3.256, -0.8503), (-0.82, -3.197, -0.867), (-0.9786, -3.138, -0.8503), (-1.131, -3.082, -0.801), (-1.272, -3.03, -0.7208), (-1.395, -2.984, -0.613), (-1.496, -2.946, -0.4817), (-1.571, -2.919, -0.3318), (-1.617, -2.901, -0.1691), (-1.633, -2.896, 7.771e-07), (-1.617, -2.901, 0.1691), (-1.571, -2.919, 0.3318), (-1.496, -2.946, 0.4817), (-1.395, -2.984, 0.613), (-1.272, -3.03, 0.7208), (-1.131, -3.082, 0.801), (-0.9786, -3.138, 0.8503), (-1.479, -4.503, 1.786), (-1.168, -4.66, 1.751), (-0.8694, -4.812, 1.65), (-0.5939, -4.951, 1.485), (-0.3524, -5.073, 1.263), (-0.1543, -5.173, 0.992), (-0.007052, -5.248, 0.6833), (0.08362, -5.294, 0.3484), (0.1142, -5.309, -7.458e-08), (0.08362, -5.294, -0.3484), (-0.007052, -5.248, -0.6833), (-0.1543, -5.173, -0.992), (-0.3524, -5.073, -1.263), (-0.5939, -4.951, -1.485), (-0.8694, -4.812, -1.65), (-1.168, -4.66, -1.751), (-1.479, -4.503, -1.786), (-1.79, -4.346, -1.751), (-2.089, -4.195, -1.65), (-2.364, -4.055, -1.485), (-2.606, -3.933, -1.263), (-2.804, -3.833, -0.992), (-2.951, -3.759, -0.6833), (-3.042, -3.713, -0.3484), (-3.072, -3.697, 1.415e-06), (-3.042, -3.713, 0.3484), (-2.951, -3.759, 0.6833), (-2.804, -3.833, 0.992), (-2.606, -3.933, 1.263), (-2.364, -4.055, 1.485), (-2.089, -4.195, 1.65), (-1.79, -4.346, 1.751), (-1.945, -5.299, 3.424), (-1.367, -5.635, 3.358), (-0.8119, -5.957, 3.163), (-0.2999, -6.254, 2.847), (0.1489, -6.515, 2.421), (0.5171, -6.729, 1.902), (0.7908, -6.887, 1.31), (0.9593, -6.985, 0.668), (1.016, -7.018, -2.509e-07), (0.9593, -6.985, -0.668), (0.7908, -6.887, -1.31), (0.5171, -6.729, -1.902), (0.1489, -6.515, -2.421), (-0.2999, -6.254, -2.847), (-0.8119, -5.957, -3.163), (-1.367, -5.635, -3.358), (-1.945, -5.299, -3.424), (-2.523, -4.964, -3.358), (-3.078, -4.642, -3.163), (-3.59, -4.345, -2.847), (-4.039, -4.084, -2.421), (-4.408, -3.87, -1.902), (-4.681, -3.711, -1.31), (-4.85, -3.614, -0.668), (-4.907, -3.581, 2.606e-06), (-4.85, -3.614, 0.668), (-4.681, -3.711, 1.31), (-4.408, -3.87, 1.902), (-4.039, -4.084, 2.421), (-3.59, -4.345, 2.847), (-3.078, -4.642, 3.163), (-2.523, -4.964, 3.358), (-2.037, -5.458, 3.424), (-1.459, -5.793, 3.358), (-0.9039, -6.116, 3.163), (-0.3919, -6.413, 2.847), (0.05685, -6.673, 2.421), (0.4251, -6.887, 1.902), (0.6988, -7.046, 1.31), (0.8673, -7.144, 0.668), (0.9242, -7.177, -2.484e-07), (0.8673, -7.144, -0.668), (0.6988, -7.046, -1.31), (0.4251, -6.887, -1.902), (0.05685, -6.673, -2.421), (-0.3919, -6.413, -2.847), (-0.9039, -6.116, -3.163), (-1.459, -5.793, -3.358), (-2.037, -5.458, -3.424), (-2.615, -5.123, -3.358), (-3.17, -4.8, -3.163), (-3.682, -4.503, -2.847), (-4.131, -4.243, -2.421), (-4.5, -4.029, -1.902), (-4.773, -3.87, -1.31), (-4.942, -3.772, -0.668), (-4.999, -3.739, 2.609e-06), (-4.942, -3.772, 0.668), (-4.773, -3.87, 1.31), (-4.5, -4.029, 1.902), (-4.131, -4.243, 2.421), (-3.682, -4.503, 2.847), (-3.17, -4.8, 3.163), (-2.615, -5.123, 3.358), (-2.037, -5.458, 3.23), (-1.492, -5.774, 3.168), (-0.968, -6.079, 2.984), (-0.485, -6.359, 2.686), (-0.06161, -6.605, 2.284), (0.2858, -6.806, 1.795), (0.544, -6.956, 1.236), (0.703, -7.048, 0.6302), (0.7567, -7.08, -2.254e-07), (0.703, -7.048, -0.6302), (0.544, -6.956, -1.236), (0.2858, -6.806, -1.795), (-0.06161, -6.605, -2.284), (-0.485, -6.359, -2.686), (-0.968, -6.078, -2.984), (-1.492, -5.774, -3.168), (-2.037, -5.458, -3.23), (-2.582, -5.142, -3.168), (-3.106, -4.837, -2.984), (-3.589, -4.557, -2.686), (-4.013, -4.311, -2.284), (-4.36, -4.11, -1.795), (-4.618, -3.96, -1.236), (-4.777, -3.868, -0.6302), (-4.831, -3.836, 2.47e-06), (-4.777, -3.868, 0.6302), (-4.618, -3.96, 1.236), (-4.36, -4.11, 1.795), (-4.013, -4.311, 2.284), (-3.589, -4.557, 2.686), (-3.106, -4.837, 2.984), (-2.582, -5.142, 3.168), (-1.954, -5.314, 2.988), (-1.45, -5.607, 2.93), (-0.965, -5.888, 2.76), (-0.5183, -6.147, 2.484), (-0.1267, -6.375, 2.113), (0.1946, -6.561, 1.66), (0.4334, -6.7, 1.143), (0.5804, -6.785, 0.5828), (0.6301, -6.814, -1.937e-07), (0.5804, -6.785, -0.5828), (0.4334, -6.7, -1.143), (0.1946, -6.561, -1.66), (-0.1267, -6.375, -2.113), (-0.5183, -6.147, -2.484), (-0.965, -5.888, -2.76), (-1.45, -5.607, -2.93), (-1.954, -5.314, -2.988), (-2.458, -5.022, -2.93), (-2.943, -4.74, -2.76), (-3.389, -4.481, -2.484), (-3.781, -4.254, -2.113), (-4.102, -4.067, -1.66), (-4.341, -3.929, -1.143), (-4.488, -3.843, -0.5828), (-4.538, -3.815, 2.299e-06), (-4.488, -3.843, 0.5828), (-4.341, -3.929, 1.143), (-4.102, -4.067, 1.66), (-3.781, -4.254, 2.113), (-3.389, -4.481, 2.484), (-2.943, -4.74, 2.76), (-2.458, -5.022, 2.93), (-1.453, -4.527, 1.215), (-1.241, -4.632, 1.192), (-1.036, -4.733, 1.123), (-0.8477, -4.826, 1.01), (-0.6824, -4.907, 0.8593), (-0.5469, -4.974, 0.6752), (-0.4461, -5.023, 0.4651), (-0.3841, -5.054, 0.2371), (-0.3631, -5.064, -3.833e-08), (-0.3841, -5.054, -0.2371), (-0.4461, -5.023, -0.4651), (-0.5469, -4.974, -0.6752), (-0.6824, -4.907, -0.8593), (-0.8477, -4.826, -1.01), (-1.036, -4.733, -1.123), (-1.241, -4.632, -1.192), (-1.453, -4.527, -1.215), (-1.666, -4.423, -1.192), (-1.871, -4.322, -1.123), (-2.059, -4.229, -1.01), (-2.224, -4.148, -0.8593), (-2.36, -4.081, -0.6752), (-2.461, -4.032, -0.4651), (-2.523, -4.001, -0.2371), (-2.544, -3.991, 9.758e-07), (-2.523, -4.001, 0.2371), (-2.461, -4.032, 0.4651), (-2.36, -4.081, 0.6752), (-2.224, -4.148, 0.8593), (-2.059, -4.229, 1.01), (-1.871, -4.322, 1.123), (-1.666, -4.423, 1.192), (-0.8083, -3.238, 0.658), (-0.6881, -3.283, 0.6454), (-0.5725, -3.326, 0.6079), (-0.466, -3.366, 0.5471), (-0.3726, -3.401, 0.4653), (-0.296, -3.43, 0.3656), (-0.239, -3.451, 0.2518), (-0.204, -3.464, 0.1284), (-0.1921, -3.469, 5.599e-08), (-0.204, -3.464, -0.1284), (-0.239, -3.451, -0.2518), (-0.296, -3.43, -0.3656), (-0.3726, -3.401, -0.4653), (-0.466, -3.366, -0.5471), (-0.5725, -3.326, -0.6079), (-0.6881, -3.283, -0.6454), (-0.8083, -3.238, -0.658), (-0.9285, -3.193, -0.6454), (-1.044, -3.149, -0.6079), (-1.151, -3.109, -0.5471), (-1.244, -3.074, -0.4653), (-1.321, -3.046, -0.3656), (-1.378, -3.024, -0.2518), (-1.413, -3.011, -0.1284), (-1.424, -3.007, 6.051e-07), (-1.413, -3.011, 0.1284), (-1.378, -3.024, 0.2518), (-1.321, -3.046, 0.3656), (-1.244, -3.074, 0.4653), (-1.151, -3.109, 0.5471), (-1.044, -3.149, 0.6079), (-0.9285, -3.193, 0.6454), (-0.09974, -1.071, 0.1163), (-0.07722, -1.074, 0.114), (-0.05556, -1.077, 0.1074), (-0.0356, -1.079, 0.09667), (-0.01811, -1.081, 0.08221), (-0.003753, -1.083, 0.06459), (0.006915, -1.084, 0.04449), (0.01349, -1.085, 0.02268), (0.0157, -1.085, 4.621e-07), (0.01348, -1.085, -0.02268), (0.006916, -1.084, -0.04449), (-0.003753, -1.083, -0.06459), (-0.01811, -1.081, -0.08221), (-0.0356, -1.079, -0.09667), (-0.05556, -1.077, -0.1074), (-0.07722, -1.074, -0.114), (-0.09974, -1.071, -0.1163), (-0.1223, -1.069, -0.114), (-0.1439, -1.066, -0.1074), (-0.1639, -1.064, -0.09667), (-0.1814, -1.062, -0.08221), (-0.1957, -1.06, -0.06459), (-0.2064, -1.059, -0.04449), (-0.213, -1.058, -0.02268), (-0.2152, -1.058, 5.592e-07), (-0.213, -1.058, 0.02268), (-0.2064, -1.059, 0.04449), (-0.1957, -1.06, 0.06459), (-0.1814, -1.062, 0.08221), (-0.1639, -1.064, 0.09667), (-0.1439, -1.066, 0.1074), (-0.1223, -1.069, 0.114), (0.04528, 0.144, 0.1163), (0.0678, 0.1413, 0.114), (0.08945, 0.1387, 0.1074), (0.1094, 0.1363, 0.09667), (0.1269, 0.1342, 0.08221), (0.1413, 0.1325, 0.06459), (0.1519, 0.1312, 0.04449), (0.1585, 0.1304, 0.02268), (0.1607, 0.1302, 7.028e-07), (0.1585, 0.1304, -0.02268), (0.1519, 0.1312, -0.04449), (0.1413, 0.1325, -0.06459), (0.1269, 0.1342, -0.08221), (0.1094, 0.1363, -0.09667), (0.08945, 0.1387, -0.1074), (0.0678, 0.1413, -0.114), (0.04528, 0.144, -0.1163), (0.02275, 0.1466, -0.114), (0.001096, 0.1492, -0.1074), (-0.01886, 0.1516, -0.09667), (-0.03636, 0.1537, -0.08221), (-0.05071, 0.1554, -0.06459), (-0.06138, 0.1567, -0.04449), (-0.06795, 0.1575, -0.02268), (-0.07017, 0.1577, 7.998e-07), (-0.06795, 0.1575, 0.02268), (-0.06138, 0.1567, 0.04449), (-0.05071, 0.1554, 0.06459), (-0.03636, 0.1537, 0.08221), (-0.01886, 0.1516, 0.09667), (0.001096, 0.1492, 0.1074), (0.02275, 0.1466, 0.114)], [], [(0, 1, 3, 2), (2, 3, 5, 4), (4, 5, 7, 6), (6, 7, 9, 8), (8, 9, 11, 10), (10, 11, 13, 12), (12, 13, 15, 14), (14, 15, 17, 16), (16, 17, 19, 18), (18, 19, 21, 20), (20, 21, 23, 22), (22, 23, 25, 24), (24, 25, 27, 26), (26, 27, 29, 28), (28, 29, 31, 30), (30, 31, 33, 32), (32, 33, 35, 34), (34, 35, 37, 36), (36, 37, 39, 38), (38, 39, 41, 40), (40, 41, 43, 42), (42, 43, 45, 44), (44, 45, 47, 46), (46, 47, 49, 48), (48, 49, 51, 50), (50, 51, 53, 52), (52, 53, 55, 54), (54, 55, 57, 56), (56, 57, 59, 58), (58, 59, 61, 60), (53, 51, 89, 90), (62, 63, 1, 0), (60, 61, 63, 62), (0, 2, 4, 6, 8, 10, 12, 14, 16, 18, 20, 22, 24, 26, 28, 30, 32, 34, 36, 38, 40, 42, 44, 46, 48, 50, 52, 54, 56, 58, 60, 62), (90, 89, 121, 122), (9, 7, 67, 68), (31, 29, 78, 79), (59, 57, 92, 93), (37, 35, 81, 82), (15, 13, 70, 71), (1, 63, 95, 64), (43, 41, 84, 85), (21, 19, 73, 74), (49, 47, 87, 88), (5, 3, 65, 66), (27, 25, 76, 77), (55, 53, 90, 91), (11, 9, 68, 69), (33, 31, 79, 80), (61, 59, 93, 94), (39, 37, 82, 83), (3, 1, 64, 65), (17, 15, 71, 72), (45, 43, 85, 86), (23, 21, 74, 75), (51, 49, 88, 89), (7, 5, 66, 67), (29, 27, 77, 78), (57, 55, 91, 92), (35, 33, 80, 81), (13, 11, 69, 70), (63, 61, 94, 95), (41, 39, 83, 84), (19, 17, 72, 73), (47, 45, 86, 87), (25, 23, 75, 76), (124, 123, 155, 156), (68, 67, 99, 100), (79, 78, 110, 111), (88, 87, 119, 120), (66, 65, 97, 98), (77, 76, 108, 109), (86, 85, 117, 118), (75, 74, 106, 107), (95, 94, 126, 127), (84, 83, 115, 116), (73, 72, 104, 105), (93, 92, 124, 125), (82, 81, 113, 114), (71, 70, 102, 103), (91, 90, 122, 123), (69, 68, 100, 101), (80, 79, 111, 112), (89, 88, 120, 121), (67, 66, 98, 99), (78, 77, 109, 110), (87, 86, 118, 119), (65, 64, 96, 97), (76, 75, 107, 108), (64, 95, 127, 96), (85, 84, 116, 117), (74, 73, 105, 106), (94, 93, 125, 126), (83, 82, 114, 115), (72, 71, 103, 104), (92, 91, 123, 124), (81, 80, 112, 113), (70, 69, 101, 102), (158, 157, 189, 190), (113, 112, 144, 145), (102, 101, 133, 134), (122, 121, 153, 154), (100, 99, 131, 132), (111, 110, 142, 143), (120, 119, 151, 152), (98, 97, 129, 130), (109, 108, 140, 141), (118, 117, 149, 150), (107, 106, 138, 139), (127, 126, 158, 159), (116, 115, 147, 148), (105, 104, 136, 137), (125, 124, 156, 157), (114, 113, 145, 146), (103, 102, 134, 135), (123, 122, 154, 155), (101, 100, 132, 133), (112, 111, 143, 144), (121, 120, 152, 153), (99, 98, 130, 131), (110, 109, 141, 142), (119, 118, 150, 151), (97, 96, 128, 129), (108, 107, 139, 140), (96, 127, 159, 128), (117, 116, 148, 149), (106, 105, 137, 138), (126, 125, 157, 158), (115, 114, 146, 147), (104, 103, 135, 136), (160, 191, 223, 192), (147, 146, 178, 179), (136, 135, 167, 168), (156, 155, 187, 188), (145, 144, 176, 177), (134, 133, 165, 166), (154, 153, 185, 186), (132, 131, 163, 164), (143, 142, 174, 175), (152, 151, 183, 184), (130, 129, 161, 162), (141, 140, 172, 173), (150, 149, 181, 182), (139, 138, 170, 171), (159, 158, 190, 191), (148, 147, 179, 180), (137, 136, 168, 169), (157, 156, 188, 189), (146, 145, 177, 178), (135, 134, 166, 167), (155, 154, 186, 187), (133, 132, 164, 165), (144, 143, 175, 176), (153, 152, 184, 185), (131, 130, 162, 163), (142, 141, 173, 174), (151, 150, 182, 183), (129, 128, 160, 161), (140, 139, 171, 172), (128, 159, 191, 160), (149, 148, 180, 181), (138, 137, 169, 170), (215, 214, 246, 247), (181, 180, 212, 213), (170, 169, 201, 202), (190, 189, 221, 222), (179, 178, 210, 211), (168, 167, 199, 200), (188, 187, 219, 220), (177, 176, 208, 209), (166, 165, 197, 198), (186, 185, 217, 218), (164, 163, 195, 196), (175, 174, 206, 207), (184, 183, 215, 216), (162, 161, 193, 194), (173, 172, 204, 205), (182, 181, 213, 214), (171, 170, 202, 203), (191, 190, 222, 223), (180, 179, 211, 212), (169, 168, 200, 201), (189, 188, 220, 221), (178, 177, 209, 210), (167, 166, 198, 199), (187, 186, 218, 219), (165, 164, 196, 197), (176, 175, 207, 208), (185, 184, 216, 217), (163, 162, 194, 195), (174, 173, 205, 206), (183, 182, 214, 215), (161, 160, 192, 193), (172, 171, 203, 204), (249, 248, 280, 281), (193, 192, 224, 225), (204, 203, 235, 236), (192, 223, 255, 224), (213, 212, 244, 245), (202, 201, 233, 234), (222, 221, 253, 254), (211, 210, 242, 243), (200, 199, 231, 232), (220, 219, 251, 252), (209, 208, 240, 241), (198, 197, 229, 230), (218, 217, 249, 250), (196, 195, 227, 228), (207, 206, 238, 239), (216, 215, 247, 248), (194, 193, 225, 226), (205, 204, 236, 237), (214, 213, 245, 246), (203, 202, 234, 235), (223, 222, 254, 255), (212, 211, 243, 244), (201, 200, 232, 233), (221, 220, 252, 253), (210, 209, 241, 242), (199, 198, 230, 231), (219, 218, 250, 251), (197, 196, 228, 229), (208, 207, 239, 240), (217, 216, 248, 249), (195, 194, 226, 227), (206, 205, 237, 238), (283, 282, 314, 315), (227, 226, 258, 259), (238, 237, 269, 270), (247, 246, 278, 279), (225, 224, 256, 257), (236, 235, 267, 268), (224, 255, 287, 256), (245, 244, 276, 277), (234, 233, 265, 266), (254, 253, 285, 286), (243, 242, 274, 275), (232, 231, 263, 264), (252, 251, 283, 284), (241, 240, 272, 273), (230, 229, 261, 262), (250, 249, 281, 282), (228, 227, 259, 260), (239, 238, 270, 271), (248, 247, 279, 280), (226, 225, 257, 258), (237, 236, 268, 269), (246, 245, 277, 278), (235, 234, 266, 267), (255, 254, 286, 287), (244, 243, 275, 276), (233, 232, 264, 265), (253, 252, 284, 285), (242, 241, 273, 274), (231, 230, 262, 263), (251, 250, 282, 283), (229, 228, 260, 261), (240, 239, 271, 272), (317, 316, 348, 349), (261, 260, 292, 293), (272, 271, 303, 304), (281, 280, 312, 313), (259, 258, 290, 291), (270, 269, 301, 302), (279, 278, 310, 311), (257, 256, 288, 289), (268, 267, 299, 300), (256, 287, 319, 288), (277, 276, 308, 309), (266, 265, 297, 298), (286, 285, 317, 318), (275, 274, 306, 307), (264, 263, 295, 296), (284, 283, 315, 316), (273, 272, 304, 305), (262, 261, 293, 294), (282, 281, 313, 314), (260, 259, 291, 292), (271, 270, 302, 303), (280, 279, 311, 312), (258, 257, 289, 290), (269, 268, 300, 301), (278, 277, 309, 310), (267, 266, 298, 299), (287, 286, 318, 319), (276, 275, 307, 308), (265, 264, 296, 297), (285, 284, 316, 317), (274, 273, 305, 306), (263, 262, 294, 295), (351, 350, 382, 383), (306, 305, 337, 338), (295, 294, 326, 327), (315, 314, 346, 347), (293, 292, 324, 325), (304, 303, 335, 336), (313, 312, 344, 345), (291, 290, 322, 323), (302, 301, 333, 334), (311, 310, 342, 343), (289, 288, 320, 321), (300, 299, 331, 332), (288, 319, 351, 320), (309, 308, 340, 341), (298, 297, 329, 330), (318, 317, 349, 350), (307, 306, 338, 339), (296, 295, 327, 328), (316, 315, 347, 348), (305, 304, 336, 337), (294, 293, 325, 326), (314, 313, 345, 346), (292, 291, 323, 324), (303, 302, 334, 335), (312, 311, 343, 344), (290, 289, 321, 322), (301, 300, 332, 333), (310, 309, 341, 342), (299, 298, 330, 331), (319, 318, 350, 351), (308, 307, 339, 340), (297, 296, 328, 329), (374, 373, 405, 406), (340, 339, 371, 372), (329, 328, 360, 361), (349, 348, 380, 381), (338, 337, 369, 370), (327, 326, 358, 359), (347, 346, 378, 379), (325, 324, 356, 357), (336, 335, 367, 368), (345, 344, 376, 377), (323, 322, 354, 355), (334, 333, 365, 366), (343, 342, 374, 375), (321, 320, 352, 353), (332, 331, 363, 364), (320, 351, 383, 352), (341, 340, 372, 373), (330, 329, 361, 362), (350, 349, 381, 382), (339, 338, 370, 371), (328, 327, 359, 360), (348, 347, 379, 380), (337, 336, 368, 369), (326, 325, 357, 358), (346, 345, 377, 378), (324, 323, 355, 356), (335, 334, 366, 367), (344, 343, 375, 376), (322, 321, 353, 354), (333, 332, 364, 365), (342, 341, 373, 374), (331, 330, 362, 363), (385, 384, 415, 414, 413, 412, 411, 410, 409, 408, 407, 406, 405, 404, 403, 402, 401, 400, 399, 398, 397, 396, 395, 394, 393, 392, 391, 390, 389, 388, 387, 386), (363, 362, 394, 395), (383, 382, 414, 415), (372, 371, 403, 404), (361, 360, 392, 393), (381, 380, 412, 413), (370, 369, 401, 402), (359, 358, 390, 391), (379, 378, 410, 411), (357, 356, 388, 389), (368, 367, 399, 400), (377, 376, 408, 409), (355, 354, 386, 387), (366, 365, 397, 398), (375, 374, 406, 407), (353, 352, 384, 385), (364, 363, 395, 396), (352, 383, 415, 384), (373, 372, 404, 405), (362, 361, 393, 394), (382, 381, 413, 414), (371, 370, 402, 403), (360, 359, 391, 392), (380, 379, 411, 412), (369, 368, 400, 401), (358, 357, 389, 390), (378, 377, 409, 410), (356, 355, 387, 388), (367, 366, 398, 399), (376, 375, 407, 408), (354, 353, 385, 386), (365, 364, 396, 397)])
me_cylinder_003.materials.append(mat_material_001)
me_cylinder_003.use_remesh_preserve_volume = False
me_cylinder_003.use_remesh_preserve_attributes = False
me_cylinder_003.use_mirror_vertex_groups = False
me_cylinder_003.update()
me_cylinder_002 = bpy.data.meshes.new('Cylinder.002')
me_cylinder_002.from_pydata([(3.586e-08, 0.3304, 0.3304), (-0.07064, -0.5953, 0.3304), (0.06445, 0.3304, 0.324), (-0.006552, -0.6021, 0.324), (0.1264, 0.3304, 0.3052), (0.05507, -0.6086, 0.3052), (0.1835, 0.3304, 0.2747), (0.1119, -0.6147, 0.2747), (0.2336, 0.3304, 0.2336), (0.1617, -0.62, 0.2336), (0.2747, 0.3304, 0.1835), (0.2025, -0.6243, 0.1835), (0.3052, 0.3304, 0.1264), (0.2329, -0.6275, 0.1264), (0.324, 0.3304, 0.06445), (0.2516, -0.6295, 0.06445), (0.3304, 0.3304, -9.908e-08), (0.2579, -0.6302, -4.001e-08), (0.324, 0.3304, -0.06445), (0.2516, -0.6295, -0.06445), (0.3052, 0.3304, -0.1264), (0.2329, -0.6275, -0.1264), (0.2747, 0.3304, -0.1835), (0.2025, -0.6243, -0.1835), (0.2336, 0.3304, -0.2336), (0.1617, -0.62, -0.2336), (0.1835, 0.3304, -0.2747), (0.1119, -0.6147, -0.2747), (0.1264, 0.3304, -0.3052), (0.05507, -0.6086, -0.3052), (0.06445, 0.3304, -0.324), (-0.006552, -0.6021, -0.324), (-7.179e-08, 0.3304, -0.3304), (-0.07064, -0.5953, -0.3304), (-0.06445, 0.3304, -0.324), (-0.1347, -0.5885, -0.324), (-0.1264, 0.3304, -0.3052), (-0.1964, -0.5819, -0.3052), (-0.1835, 0.3304, -0.2747), (-0.2532, -0.5759, -0.2747), (-0.2336, 0.3304, -0.2336), (-0.3029, -0.5706, -0.2336), (-0.2747, 0.3304, -0.1835), (-0.3438, -0.5662, -0.1835), (-0.3052, 0.3304, -0.1264), (-0.3741, -0.563, -0.1264), (-0.324, 0.3304, -0.06445), (-0.3928, -0.561, -0.06445), (-0.3304, 0.3304, 1.963e-07), (-0.3992, -0.5604, 2.357e-07), (-0.324, 0.3304, 0.06445), (-0.3928, -0.561, 0.06445), (-0.3052, 0.3304, 0.1264), (-0.3741, -0.563, 0.1264), (-0.2747, 0.3304, 0.1835), (-0.3438, -0.5662, 0.1835), (-0.2336, 0.3304, 0.2336), (-0.3029, -0.5706, 0.2336), (-0.1835, 0.3304, 0.2747), (-0.2532, -0.5759, 0.2747), (-0.1264, 0.3304, 0.3052), (-0.1964, -0.5819, 0.3052), (-0.06445, 0.3304, 0.324), (-0.1347, -0.5885, 0.324), (-0.3402, -1.802, 0.4658), (-0.2519, -1.824, 0.4568), (-0.167, -1.844, 0.4303), (-0.08876, -1.863, 0.3873), (-0.02018, -1.88, 0.3293), (0.03611, -1.894, 0.2588), (0.07793, -1.904, 0.1782), (0.1037, -1.91, 0.09086), (0.1124, -1.912, -5.749e-08), (0.1037, -1.91, -0.09086), (0.07793, -1.904, -0.1782), (0.03611, -1.894, -0.2588), (-0.02018, -1.88, -0.3293), (-0.08876, -1.863, -0.3873), (-0.167, -1.844, -0.4303), (-0.2519, -1.824, -0.4568), (-0.3402, -1.802, -0.4658), (-0.4285, -1.781, -0.4568), (-0.5134, -1.76, -0.4303), (-0.5917, -1.741, -0.3873), (-0.6603, -1.725, -0.3293), (-0.7165, -1.711, -0.2588), (-0.7584, -1.701, -0.1782), (-0.7841, -1.695, -0.09086), (-0.7928, -1.693, 3.312e-07), (-0.7841, -1.695, 0.09086), (-0.7584, -1.701, 0.1782), (-0.7165, -1.711, 0.2588), (-0.6603, -1.725, 0.3293), (-0.5917, -1.741, 0.3873), (-0.5134, -1.76, 0.4303), (-0.4285, -1.781, 0.4568), (-0.82, -3.197, 0.867), (-0.6615, -3.256, 0.8503), (-0.509, -3.312, 0.801), (-0.3684, -3.365, 0.7208), (-0.2453, -3.41, 0.613), (-0.1442, -3.448, 0.4817), (-0.06906, -3.476, 0.3318), (-0.02281, -3.493, 0.1691), (-0.007191, -3.499, 5.366e-08), (-0.02281, -3.493, -0.1691), (-0.06906, -3.476, -0.3318), (-0.1442, -3.448, -0.4817), (-0.2453, -3.41, -0.613), (-0.3684, -3.365, -0.7208), (-0.509, -3.312, -0.801), (-0.6615, -3.256, -0.8503), (-0.82, -3.197, -0.867), (-0.9786, -3.138, -0.8503), (-1.131, -3.082, -0.801), (-1.272, -3.03, -0.7208), (-1.395, -2.984, -0.613), (-1.496, -2.946, -0.4817), (-1.571, -2.919, -0.3318), (-1.617, -2.901, -0.1691), (-1.633, -2.896, 7.771e-07), (-1.617, -2.901, 0.1691), (-1.571, -2.919, 0.3318), (-1.496, -2.946, 0.4817), (-1.395, -2.984, 0.613), (-1.272, -3.03, 0.7208), (-1.131, -3.082, 0.801), (-0.9786, -3.138, 0.8503), (-1.479, -4.503, 1.786), (-1.168, -4.66, 1.751), (-0.8694, -4.812, 1.65), (-0.5939, -4.951, 1.485), (-0.3524, -5.073, 1.263), (-0.1543, -5.173, 0.992), (-0.007052, -5.248, 0.6833), (0.08362, -5.294, 0.3484), (0.1142, -5.309, -7.458e-08), (0.08362, -5.294, -0.3484), (-0.007052, -5.248, -0.6833), (-0.1543, -5.173, -0.992), (-0.3524, -5.073, -1.263), (-0.5939, -4.951, -1.485), (-0.8694, -4.812, -1.65), (-1.168, -4.66, -1.751), (-1.479, -4.503, -1.786), (-1.79, -4.346, -1.751), (-2.089, -4.195, -1.65), (-2.364, -4.055, -1.485), (-2.606, -3.933, -1.263), (-2.804, -3.833, -0.992), (-2.951, -3.759, -0.6833), (-3.042, -3.713, -0.3484), (-3.072, -3.697, 1.415e-06), (-3.042, -3.713, 0.3484), (-2.951, -3.759, 0.6833), (-2.804, -3.833, 0.992), (-2.606, -3.933, 1.263), (-2.364, -4.055, 1.485), (-2.089, -4.195, 1.65), (-1.79, -4.346, 1.751), (-1.945, -5.299, 3.424), (-1.367, -5.635, 3.358), (-0.8119, -5.957, 3.163), (-0.2999, -6.254, 2.847), (0.1489, -6.515, 2.421), (0.5171, -6.729, 1.902), (0.7908, -6.887, 1.31), (0.9593, -6.985, 0.668), (1.016, -7.018, -2.509e-07), (0.9593, -6.985, -0.668), (0.7908, -6.887, -1.31), (0.5171, -6.729, -1.902), (0.1489, -6.515, -2.421), (-0.2999, -6.254, -2.847), (-0.8119, -5.957, -3.163), (-1.367, -5.635, -3.358), (-1.945, -5.299, -3.424), (-2.523, -4.964, -3.358), (-3.078, -4.642, -3.163), (-3.59, -4.345, -2.847), (-4.039, -4.084, -2.421), (-4.408, -3.87, -1.902), (-4.681, -3.711, -1.31), (-4.85, -3.614, -0.668), (-4.907, -3.581, 2.606e-06), (-4.85, -3.614, 0.668), (-4.681, -3.711, 1.31), (-4.408, -3.87, 1.902), (-4.039, -4.084, 2.421), (-3.59, -4.345, 2.847), (-3.078, -4.642, 3.163), (-2.523, -4.964, 3.358), (-2.037, -5.458, 3.424), (-1.459, -5.793, 3.358), (-0.9039, -6.116, 3.163), (-0.3919, -6.413, 2.847), (0.05685, -6.673, 2.421), (0.4251, -6.887, 1.902), (0.6988, -7.046, 1.31), (0.8673, -7.144, 0.668), (0.9242, -7.177, -2.484e-07), (0.8673, -7.144, -0.668), (0.6988, -7.046, -1.31), (0.4251, -6.887, -1.902), (0.05685, -6.673, -2.421), (-0.3919, -6.413, -2.847), (-0.9039, -6.116, -3.163), (-1.459, -5.793, -3.358), (-2.037, -5.458, -3.424), (-2.615, -5.123, -3.358), (-3.17, -4.8, -3.163), (-3.682, -4.503, -2.847), (-4.131, -4.243, -2.421), (-4.5, -4.029, -1.902), (-4.773, -3.87, -1.31), (-4.942, -3.772, -0.668), (-4.999, -3.739, 2.609e-06), (-4.942, -3.772, 0.668), (-4.773, -3.87, 1.31), (-4.5, -4.029, 1.902), (-4.131, -4.243, 2.421), (-3.682, -4.503, 2.847), (-3.17, -4.8, 3.163), (-2.615, -5.123, 3.358), (-2.037, -5.458, 3.23), (-1.492, -5.774, 3.168), (-0.968, -6.079, 2.984), (-0.485, -6.359, 2.686), (-0.06161, -6.605, 2.284), (0.2858, -6.806, 1.795), (0.544, -6.956, 1.236), (0.703, -7.048, 0.6302), (0.7567, -7.08, -2.254e-07), (0.703, -7.048, -0.6302), (0.544, -6.956, -1.236), (0.2858, -6.806, -1.795), (-0.06161, -6.605, -2.284), (-0.485, -6.359, -2.686), (-0.968, -6.078, -2.984), (-1.492, -5.774, -3.168), (-2.037, -5.458, -3.23), (-2.582, -5.142, -3.168), (-3.106, -4.837, -2.984), (-3.589, -4.557, -2.686), (-4.013, -4.311, -2.284), (-4.36, -4.11, -1.795), (-4.618, -3.96, -1.236), (-4.777, -3.868, -0.6302), (-4.831, -3.836, 2.47e-06), (-4.777, -3.868, 0.6302), (-4.618, -3.96, 1.236), (-4.36, -4.11, 1.795), (-4.013, -4.311, 2.284), (-3.589, -4.557, 2.686), (-3.106, -4.837, 2.984), (-2.582, -5.142, 3.168), (-1.954, -5.314, 2.988), (-1.45, -5.607, 2.93), (-0.965, -5.888, 2.76), (-0.5183, -6.147, 2.484), (-0.1267, -6.375, 2.113), (0.1946, -6.561, 1.66), (0.4334, -6.7, 1.143), (0.5804, -6.785, 0.5828), (0.6301, -6.814, -1.937e-07), (0.5804, -6.785, -0.5828), (0.4334, -6.7, -1.143), (0.1946, -6.561, -1.66), (-0.1267, -6.375, -2.113), (-0.5183, -6.147, -2.484), (-0.965, -5.888, -2.76), (-1.45, -5.607, -2.93), (-1.954, -5.314, -2.988), (-2.458, -5.022, -2.93), (-2.943, -4.74, -2.76), (-3.389, -4.481, -2.484), (-3.781, -4.254, -2.113), (-4.102, -4.067, -1.66), (-4.341, -3.929, -1.143), (-4.488, -3.843, -0.5828), (-4.538, -3.815, 2.299e-06), (-4.488, -3.843, 0.5828), (-4.341, -3.929, 1.143), (-4.102, -4.067, 1.66), (-3.781, -4.254, 2.113), (-3.389, -4.481, 2.484), (-2.943, -4.74, 2.76), (-2.458, -5.022, 2.93), (-1.453, -4.527, 1.215), (-1.241, -4.632, 1.192), (-1.036, -4.733, 1.123), (-0.8477, -4.826, 1.01), (-0.6824, -4.907, 0.8593), (-0.5469, -4.974, 0.6752), (-0.4461, -5.023, 0.4651), (-0.3841, -5.054, 0.2371), (-0.3631, -5.064, -3.833e-08), (-0.3841, -5.054, -0.2371), (-0.4461, -5.023, -0.4651), (-0.5469, -4.974, -0.6752), (-0.6824, -4.907, -0.8593), (-0.8477, -4.826, -1.01), (-1.036, -4.733, -1.123), (-1.241, -4.632, -1.192), (-1.453, -4.527, -1.215), (-1.666, -4.423, -1.192), (-1.871, -4.322, -1.123), (-2.059, -4.229, -1.01), (-2.224, -4.148, -0.8593), (-2.36, -4.081, -0.6752), (-2.461, -4.032, -0.4651), (-2.523, -4.001, -0.2371), (-2.544, -3.991, 9.758e-07), (-2.523, -4.001, 0.2371), (-2.461, -4.032, 0.4651), (-2.36, -4.081, 0.6752), (-2.224, -4.148, 0.8593), (-2.059, -4.229, 1.01), (-1.871, -4.322, 1.123), (-1.666, -4.423, 1.192), (-0.8083, -3.238, 0.658), (-0.6881, -3.283, 0.6454), (-0.5725, -3.326, 0.6079), (-0.466, -3.366, 0.5471), (-0.3726, -3.401, 0.4653), (-0.296, -3.43, 0.3656), (-0.239, -3.451, 0.2518), (-0.204, -3.464, 0.1284), (-0.1921, -3.469, 5.599e-08), (-0.204, -3.464, -0.1284), (-0.239, -3.451, -0.2518), (-0.296, -3.43, -0.3656), (-0.3726, -3.401, -0.4653), (-0.466, -3.366, -0.5471), (-0.5725, -3.326, -0.6079), (-0.6881, -3.283, -0.6454), (-0.8083, -3.238, -0.658), (-0.9285, -3.193, -0.6454), (-1.044, -3.149, -0.6079), (-1.151, -3.109, -0.5471), (-1.244, -3.074, -0.4653), (-1.321, -3.046, -0.3656), (-1.378, -3.024, -0.2518), (-1.413, -3.011, -0.1284), (-1.424, -3.007, 6.051e-07), (-1.413, -3.011, 0.1284), (-1.378, -3.024, 0.2518), (-1.321, -3.046, 0.3656), (-1.244, -3.074, 0.4653), (-1.151, -3.109, 0.5471), (-1.044, -3.149, 0.6079), (-0.9285, -3.193, 0.6454), (-0.09974, -1.071, 0.1163), (-0.07722, -1.074, 0.114), (-0.05556, -1.077, 0.1074), (-0.0356, -1.079, 0.09667), (-0.01811, -1.081, 0.08221), (-0.003753, -1.083, 0.06459), (0.006915, -1.084, 0.04449), (0.01349, -1.085, 0.02268), (0.0157, -1.085, 4.621e-07), (0.01348, -1.085, -0.02268), (0.006916, -1.084, -0.04449), (-0.003753, -1.083, -0.06459), (-0.01811, -1.081, -0.08221), (-0.0356, -1.079, -0.09667), (-0.05556, -1.077, -0.1074), (-0.07722, -1.074, -0.114), (-0.09974, -1.071, -0.1163), (-0.1223, -1.069, -0.114), (-0.1439, -1.066, -0.1074), (-0.1639, -1.064, -0.09667), (-0.1814, -1.062, -0.08221), (-0.1957, -1.06, -0.06459), (-0.2064, -1.059, -0.04449), (-0.213, -1.058, -0.02268), (-0.2152, -1.058, 5.592e-07), (-0.213, -1.058, 0.02268), (-0.2064, -1.059, 0.04449), (-0.1957, -1.06, 0.06459), (-0.1814, -1.062, 0.08221), (-0.1639, -1.064, 0.09667), (-0.1439, -1.066, 0.1074), (-0.1223, -1.069, 0.114), (0.04528, 0.144, 0.1163), (0.0678, 0.1413, 0.114), (0.08945, 0.1387, 0.1074), (0.1094, 0.1363, 0.09667), (0.1269, 0.1342, 0.08221), (0.1413, 0.1325, 0.06459), (0.1519, 0.1312, 0.04449), (0.1585, 0.1304, 0.02268), (0.1607, 0.1302, 7.028e-07), (0.1585, 0.1304, -0.02268), (0.1519, 0.1312, -0.04449), (0.1413, 0.1325, -0.06459), (0.1269, 0.1342, -0.08221), (0.1094, 0.1363, -0.09667), (0.08945, 0.1387, -0.1074), (0.0678, 0.1413, -0.114), (0.04528, 0.144, -0.1163), (0.02275, 0.1466, -0.114), (0.001096, 0.1492, -0.1074), (-0.01886, 0.1516, -0.09667), (-0.03636, 0.1537, -0.08221), (-0.05071, 0.1554, -0.06459), (-0.06138, 0.1567, -0.04449), (-0.06795, 0.1575, -0.02268), (-0.07017, 0.1577, 7.998e-07), (-0.06795, 0.1575, 0.02268), (-0.06138, 0.1567, 0.04449), (-0.05071, 0.1554, 0.06459), (-0.03636, 0.1537, 0.08221), (-0.01886, 0.1516, 0.09667), (0.001096, 0.1492, 0.1074), (0.02275, 0.1466, 0.114)], [], [(0, 1, 3, 2), (2, 3, 5, 4), (4, 5, 7, 6), (6, 7, 9, 8), (8, 9, 11, 10), (10, 11, 13, 12), (12, 13, 15, 14), (14, 15, 17, 16), (16, 17, 19, 18), (18, 19, 21, 20), (20, 21, 23, 22), (22, 23, 25, 24), (24, 25, 27, 26), (26, 27, 29, 28), (28, 29, 31, 30), (30, 31, 33, 32), (32, 33, 35, 34), (34, 35, 37, 36), (36, 37, 39, 38), (38, 39, 41, 40), (40, 41, 43, 42), (42, 43, 45, 44), (44, 45, 47, 46), (46, 47, 49, 48), (48, 49, 51, 50), (50, 51, 53, 52), (52, 53, 55, 54), (54, 55, 57, 56), (56, 57, 59, 58), (58, 59, 61, 60), (53, 51, 89, 90), (62, 63, 1, 0), (60, 61, 63, 62), (0, 2, 4, 6, 8, 10, 12, 14, 16, 18, 20, 22, 24, 26, 28, 30, 32, 34, 36, 38, 40, 42, 44, 46, 48, 50, 52, 54, 56, 58, 60, 62), (90, 89, 121, 122), (9, 7, 67, 68), (31, 29, 78, 79), (59, 57, 92, 93), (37, 35, 81, 82), (15, 13, 70, 71), (1, 63, 95, 64), (43, 41, 84, 85), (21, 19, 73, 74), (49, 47, 87, 88), (5, 3, 65, 66), (27, 25, 76, 77), (55, 53, 90, 91), (11, 9, 68, 69), (33, 31, 79, 80), (61, 59, 93, 94), (39, 37, 82, 83), (3, 1, 64, 65), (17, 15, 71, 72), (45, 43, 85, 86), (23, 21, 74, 75), (51, 49, 88, 89), (7, 5, 66, 67), (29, 27, 77, 78), (57, 55, 91, 92), (35, 33, 80, 81), (13, 11, 69, 70), (63, 61, 94, 95), (41, 39, 83, 84), (19, 17, 72, 73), (47, 45, 86, 87), (25, 23, 75, 76), (124, 123, 155, 156), (68, 67, 99, 100), (79, 78, 110, 111), (88, 87, 119, 120), (66, 65, 97, 98), (77, 76, 108, 109), (86, 85, 117, 118), (75, 74, 106, 107), (95, 94, 126, 127), (84, 83, 115, 116), (73, 72, 104, 105), (93, 92, 124, 125), (82, 81, 113, 114), (71, 70, 102, 103), (91, 90, 122, 123), (69, 68, 100, 101), (80, 79, 111, 112), (89, 88, 120, 121), (67, 66, 98, 99), (78, 77, 109, 110), (87, 86, 118, 119), (65, 64, 96, 97), (76, 75, 107, 108), (64, 95, 127, 96), (85, 84, 116, 117), (74, 73, 105, 106), (94, 93, 125, 126), (83, 82, 114, 115), (72, 71, 103, 104), (92, 91, 123, 124), (81, 80, 112, 113), (70, 69, 101, 102), (158, 157, 189, 190), (113, 112, 144, 145), (102, 101, 133, 134), (122, 121, 153, 154), (100, 99, 131, 132), (111, 110, 142, 143), (120, 119, 151, 152), (98, 97, 129, 130), (109, 108, 140, 141), (118, 117, 149, 150), (107, 106, 138, 139), (127, 126, 158, 159), (116, 115, 147, 148), (105, 104, 136, 137), (125, 124, 156, 157), (114, 113, 145, 146), (103, 102, 134, 135), (123, 122, 154, 155), (101, 100, 132, 133), (112, 111, 143, 144), (121, 120, 152, 153), (99, 98, 130, 131), (110, 109, 141, 142), (119, 118, 150, 151), (97, 96, 128, 129), (108, 107, 139, 140), (96, 127, 159, 128), (117, 116, 148, 149), (106, 105, 137, 138), (126, 125, 157, 158), (115, 114, 146, 147), (104, 103, 135, 136), (160, 191, 223, 192), (147, 146, 178, 179), (136, 135, 167, 168), (156, 155, 187, 188), (145, 144, 176, 177), (134, 133, 165, 166), (154, 153, 185, 186), (132, 131, 163, 164), (143, 142, 174, 175), (152, 151, 183, 184), (130, 129, 161, 162), (141, 140, 172, 173), (150, 149, 181, 182), (139, 138, 170, 171), (159, 158, 190, 191), (148, 147, 179, 180), (137, 136, 168, 169), (157, 156, 188, 189), (146, 145, 177, 178), (135, 134, 166, 167), (155, 154, 186, 187), (133, 132, 164, 165), (144, 143, 175, 176), (153, 152, 184, 185), (131, 130, 162, 163), (142, 141, 173, 174), (151, 150, 182, 183), (129, 128, 160, 161), (140, 139, 171, 172), (128, 159, 191, 160), (149, 148, 180, 181), (138, 137, 169, 170), (215, 214, 246, 247), (181, 180, 212, 213), (170, 169, 201, 202), (190, 189, 221, 222), (179, 178, 210, 211), (168, 167, 199, 200), (188, 187, 219, 220), (177, 176, 208, 209), (166, 165, 197, 198), (186, 185, 217, 218), (164, 163, 195, 196), (175, 174, 206, 207), (184, 183, 215, 216), (162, 161, 193, 194), (173, 172, 204, 205), (182, 181, 213, 214), (171, 170, 202, 203), (191, 190, 222, 223), (180, 179, 211, 212), (169, 168, 200, 201), (189, 188, 220, 221), (178, 177, 209, 210), (167, 166, 198, 199), (187, 186, 218, 219), (165, 164, 196, 197), (176, 175, 207, 208), (185, 184, 216, 217), (163, 162, 194, 195), (174, 173, 205, 206), (183, 182, 214, 215), (161, 160, 192, 193), (172, 171, 203, 204), (249, 248, 280, 281), (193, 192, 224, 225), (204, 203, 235, 236), (192, 223, 255, 224), (213, 212, 244, 245), (202, 201, 233, 234), (222, 221, 253, 254), (211, 210, 242, 243), (200, 199, 231, 232), (220, 219, 251, 252), (209, 208, 240, 241), (198, 197, 229, 230), (218, 217, 249, 250), (196, 195, 227, 228), (207, 206, 238, 239), (216, 215, 247, 248), (194, 193, 225, 226), (205, 204, 236, 237), (214, 213, 245, 246), (203, 202, 234, 235), (223, 222, 254, 255), (212, 211, 243, 244), (201, 200, 232, 233), (221, 220, 252, 253), (210, 209, 241, 242), (199, 198, 230, 231), (219, 218, 250, 251), (197, 196, 228, 229), (208, 207, 239, 240), (217, 216, 248, 249), (195, 194, 226, 227), (206, 205, 237, 238), (283, 282, 314, 315), (227, 226, 258, 259), (238, 237, 269, 270), (247, 246, 278, 279), (225, 224, 256, 257), (236, 235, 267, 268), (224, 255, 287, 256), (245, 244, 276, 277), (234, 233, 265, 266), (254, 253, 285, 286), (243, 242, 274, 275), (232, 231, 263, 264), (252, 251, 283, 284), (241, 240, 272, 273), (230, 229, 261, 262), (250, 249, 281, 282), (228, 227, 259, 260), (239, 238, 270, 271), (248, 247, 279, 280), (226, 225, 257, 258), (237, 236, 268, 269), (246, 245, 277, 278), (235, 234, 266, 267), (255, 254, 286, 287), (244, 243, 275, 276), (233, 232, 264, 265), (253, 252, 284, 285), (242, 241, 273, 274), (231, 230, 262, 263), (251, 250, 282, 283), (229, 228, 260, 261), (240, 239, 271, 272), (317, 316, 348, 349), (261, 260, 292, 293), (272, 271, 303, 304), (281, 280, 312, 313), (259, 258, 290, 291), (270, 269, 301, 302), (279, 278, 310, 311), (257, 256, 288, 289), (268, 267, 299, 300), (256, 287, 319, 288), (277, 276, 308, 309), (266, 265, 297, 298), (286, 285, 317, 318), (275, 274, 306, 307), (264, 263, 295, 296), (284, 283, 315, 316), (273, 272, 304, 305), (262, 261, 293, 294), (282, 281, 313, 314), (260, 259, 291, 292), (271, 270, 302, 303), (280, 279, 311, 312), (258, 257, 289, 290), (269, 268, 300, 301), (278, 277, 309, 310), (267, 266, 298, 299), (287, 286, 318, 319), (276, 275, 307, 308), (265, 264, 296, 297), (285, 284, 316, 317), (274, 273, 305, 306), (263, 262, 294, 295), (351, 350, 382, 383), (306, 305, 337, 338), (295, 294, 326, 327), (315, 314, 346, 347), (293, 292, 324, 325), (304, 303, 335, 336), (313, 312, 344, 345), (291, 290, 322, 323), (302, 301, 333, 334), (311, 310, 342, 343), (289, 288, 320, 321), (300, 299, 331, 332), (288, 319, 351, 320), (309, 308, 340, 341), (298, 297, 329, 330), (318, 317, 349, 350), (307, 306, 338, 339), (296, 295, 327, 328), (316, 315, 347, 348), (305, 304, 336, 337), (294, 293, 325, 326), (314, 313, 345, 346), (292, 291, 323, 324), (303, 302, 334, 335), (312, 311, 343, 344), (290, 289, 321, 322), (301, 300, 332, 333), (310, 309, 341, 342), (299, 298, 330, 331), (319, 318, 350, 351), (308, 307, 339, 340), (297, 296, 328, 329), (374, 373, 405, 406), (340, 339, 371, 372), (329, 328, 360, 361), (349, 348, 380, 381), (338, 337, 369, 370), (327, 326, 358, 359), (347, 346, 378, 379), (325, 324, 356, 357), (336, 335, 367, 368), (345, 344, 376, 377), (323, 322, 354, 355), (334, 333, 365, 366), (343, 342, 374, 375), (321, 320, 352, 353), (332, 331, 363, 364), (320, 351, 383, 352), (341, 340, 372, 373), (330, 329, 361, 362), (350, 349, 381, 382), (339, 338, 370, 371), (328, 327, 359, 360), (348, 347, 379, 380), (337, 336, 368, 369), (326, 325, 357, 358), (346, 345, 377, 378), (324, 323, 355, 356), (335, 334, 366, 367), (344, 343, 375, 376), (322, 321, 353, 354), (333, 332, 364, 365), (342, 341, 373, 374), (331, 330, 362, 363), (385, 384, 415, 414, 413, 412, 411, 410, 409, 408, 407, 406, 405, 404, 403, 402, 401, 400, 399, 398, 397, 396, 395, 394, 393, 392, 391, 390, 389, 388, 387, 386), (363, 362, 394, 395), (383, 382, 414, 415), (372, 371, 403, 404), (361, 360, 392, 393), (381, 380, 412, 413), (370, 369, 401, 402), (359, 358, 390, 391), (379, 378, 410, 411), (357, 356, 388, 389), (368, 367, 399, 400), (377, 376, 408, 409), (355, 354, 386, 387), (366, 365, 397, 398), (375, 374, 406, 407), (353, 352, 384, 385), (364, 363, 395, 396), (352, 383, 415, 384), (373, 372, 404, 405), (362, 361, 393, 394), (382, 381, 413, 414), (371, 370, 402, 403), (360, 359, 391, 392), (380, 379, 411, 412), (369, 368, 400, 401), (358, 357, 389, 390), (378, 377, 409, 410), (356, 355, 387, 388), (367, 366, 398, 399), (376, 375, 407, 408), (354, 353, 385, 386), (365, 364, 396, 397)])
me_cylinder_002.materials.append(mat_material_001)
me_cylinder_002.use_remesh_preserve_volume = False
me_cylinder_002.use_remesh_preserve_attributes = False
me_cylinder_002.use_mirror_vertex_groups = False
me_cylinder_002.update()
me_torus_026 = bpy.data.meshes.new('Torus.026')
me_torus_026.from_pydata([(2.2, 7.947e-08, -7.947e-08), (1.9, -0.1732, -5.96e-08), (1.9, 0.1732, -8.941e-08), (1.905, 1.192e-07, 1.1), (1.645, -0.1732, 0.95), (1.645, 0.1732, 0.95), (1.1, 2.384e-07, 1.905), (0.95, -0.1732, 1.645), (0.95, 0.1732, 1.645), (1.192e-07, 2.384e-07, 2.2), (1.788e-07, -0.1732, 1.9), (1.788e-07, 0.1732, 1.9), (-1.1, 2.384e-07, 1.905), (-0.95, -0.1732, 1.645), (-0.95, 0.1732, 1.645), (-1.905, 1.192e-07, 1.1), (-1.645, -0.1732, 0.95), (-1.645, 0.1732, 0.95), (-2.2, 7.947e-08, 1.129e-07), (-1.9, -0.1732, 1.043e-07), (-1.9, 0.1732, 7.451e-08), (-1.905, 0.0, -1.1), (-1.645, -0.1732, -0.95), (-1.645, 0.1732, -0.95), (-1.1, -1.192e-07, -1.905), (-0.95, -0.1732, -1.645), (-0.95, 0.1732, -1.645), (1.192e-07, 0.0, -2.2), (1.788e-07, -0.1732, -1.9), (1.788e-07, 0.1732, -1.9), (1.1, -1.192e-07, -1.905), (0.95, -0.1732, -1.645), (0.95, 0.1732, -1.645), (1.905, 0.0, -1.1), (1.645, -0.1732, -0.95), (1.645, 0.1732, -0.95)], [], [(0, 3, 4, 1), (1, 4, 5, 2), (0, 2, 5, 3), (3, 6, 7, 4), (4, 7, 8, 5), (5, 8, 6, 3), (6, 9, 10, 7), (7, 10, 11, 8), (8, 11, 9, 6), (9, 12, 13, 10), (10, 13, 14, 11), (11, 14, 12, 9), (12, 15, 16, 13), (13, 16, 17, 14), (14, 17, 15, 12), (15, 18, 19, 16), (16, 19, 20, 17), (17, 20, 18, 15), (18, 21, 22, 19), (19, 22, 23, 20), (20, 23, 21, 18), (21, 24, 25, 22), (22, 25, 26, 23), (23, 26, 24, 21), (24, 27, 28, 25), (25, 28, 29, 26), (26, 29, 27, 24), (27, 30, 31, 28), (28, 31, 32, 29), (29, 32, 30, 27), (30, 33, 34, 31), (31, 34, 35, 32), (32, 35, 33, 30), (33, 0, 1, 34), (34, 1, 2, 35), (35, 2, 0, 33)])
me_torus_026.materials.append(mat_material_002)
me_torus_026.use_remesh_preserve_volume = False
me_torus_026.use_remesh_preserve_attributes = False
me_torus_026.use_mirror_vertex_groups = False
me_torus_026.update()
me_torus_025 = bpy.data.meshes.new('Torus.025')
me_torus_025.from_pydata([(2.2, 7.947e-08, -7.947e-08), (1.9, -0.1732, -5.96e-08), (1.9, 0.1732, -8.941e-08), (1.905, 1.192e-07, 1.1), (1.645, -0.1732, 0.95), (1.645, 0.1732, 0.95), (1.1, 2.384e-07, 1.905), (0.95, -0.1732, 1.645), (0.95, 0.1732, 1.645), (1.192e-07, 2.384e-07, 2.2), (1.788e-07, -0.1732, 1.9), (1.788e-07, 0.1732, 1.9), (-1.1, 2.384e-07, 1.905), (-0.95, -0.1732, 1.645), (-0.95, 0.1732, 1.645), (-1.905, 1.192e-07, 1.1), (-1.645, -0.1732, 0.95), (-1.645, 0.1732, 0.95), (-2.2, 7.947e-08, 1.129e-07), (-1.9, -0.1732, 1.043e-07), (-1.9, 0.1732, 7.451e-08), (-1.905, 0.0, -1.1), (-1.645, -0.1732, -0.95), (-1.645, 0.1732, -0.95), (-1.1, -1.192e-07, -1.905), (-0.95, -0.1732, -1.645), (-0.95, 0.1732, -1.645), (1.192e-07, 0.0, -2.2), (1.788e-07, -0.1732, -1.9), (1.788e-07, 0.1732, -1.9), (1.1, -1.192e-07, -1.905), (0.95, -0.1732, -1.645), (0.95, 0.1732, -1.645), (1.905, 0.0, -1.1), (1.645, -0.1732, -0.95), (1.645, 0.1732, -0.95)], [], [(0, 3, 4, 1), (1, 4, 5, 2), (0, 2, 5, 3), (3, 6, 7, 4), (4, 7, 8, 5), (5, 8, 6, 3), (6, 9, 10, 7), (7, 10, 11, 8), (8, 11, 9, 6), (9, 12, 13, 10), (10, 13, 14, 11), (11, 14, 12, 9), (12, 15, 16, 13), (13, 16, 17, 14), (14, 17, 15, 12), (15, 18, 19, 16), (16, 19, 20, 17), (17, 20, 18, 15), (18, 21, 22, 19), (19, 22, 23, 20), (20, 23, 21, 18), (21, 24, 25, 22), (22, 25, 26, 23), (23, 26, 24, 21), (24, 27, 28, 25), (25, 28, 29, 26), (26, 29, 27, 24), (27, 30, 31, 28), (28, 31, 32, 29), (29, 32, 30, 27), (30, 33, 34, 31), (31, 34, 35, 32), (32, 35, 33, 30), (33, 0, 1, 34), (34, 1, 2, 35), (35, 2, 0, 33)])
me_torus_025.materials.append(mat_material_002)
me_torus_025.use_remesh_preserve_volume = False
me_torus_025.use_remesh_preserve_attributes = False
me_torus_025.use_mirror_vertex_groups = False
me_torus_025.update()
me_torus_024 = bpy.data.meshes.new('Torus.024')
me_torus_024.from_pydata([(2.2, 7.947e-08, -7.947e-08), (1.9, -0.1732, -5.96e-08), (1.9, 0.1732, -8.941e-08), (1.905, 1.192e-07, 1.1), (1.645, -0.1732, 0.95), (1.645, 0.1732, 0.95), (1.1, 2.384e-07, 1.905), (0.95, -0.1732, 1.645), (0.95, 0.1732, 1.645), (1.192e-07, 2.384e-07, 2.2), (1.788e-07, -0.1732, 1.9), (1.788e-07, 0.1732, 1.9), (-1.1, 2.384e-07, 1.905), (-0.95, -0.1732, 1.645), (-0.95, 0.1732, 1.645), (-1.905, 1.192e-07, 1.1), (-1.645, -0.1732, 0.95), (-1.645, 0.1732, 0.95), (-2.2, 7.947e-08, 1.129e-07), (-1.9, -0.1732, 1.043e-07), (-1.9, 0.1732, 7.451e-08), (-1.905, 0.0, -1.1), (-1.645, -0.1732, -0.95), (-1.645, 0.1732, -0.95), (-1.1, -1.192e-07, -1.905), (-0.95, -0.1732, -1.645), (-0.95, 0.1732, -1.645), (1.192e-07, 0.0, -2.2), (1.788e-07, -0.1732, -1.9), (1.788e-07, 0.1732, -1.9), (1.1, -1.192e-07, -1.905), (0.95, -0.1732, -1.645), (0.95, 0.1732, -1.645), (1.905, 0.0, -1.1), (1.645, -0.1732, -0.95), (1.645, 0.1732, -0.95)], [], [(0, 3, 4, 1), (1, 4, 5, 2), (0, 2, 5, 3), (3, 6, 7, 4), (4, 7, 8, 5), (5, 8, 6, 3), (6, 9, 10, 7), (7, 10, 11, 8), (8, 11, 9, 6), (9, 12, 13, 10), (10, 13, 14, 11), (11, 14, 12, 9), (12, 15, 16, 13), (13, 16, 17, 14), (14, 17, 15, 12), (15, 18, 19, 16), (16, 19, 20, 17), (17, 20, 18, 15), (18, 21, 22, 19), (19, 22, 23, 20), (20, 23, 21, 18), (21, 24, 25, 22), (22, 25, 26, 23), (23, 26, 24, 21), (24, 27, 28, 25), (25, 28, 29, 26), (26, 29, 27, 24), (27, 30, 31, 28), (28, 31, 32, 29), (29, 32, 30, 27), (30, 33, 34, 31), (31, 34, 35, 32), (32, 35, 33, 30), (33, 0, 1, 34), (34, 1, 2, 35), (35, 2, 0, 33)])
me_torus_024.materials.append(mat_material_002)
me_torus_024.use_remesh_preserve_volume = False
me_torus_024.use_remesh_preserve_attributes = False
me_torus_024.use_mirror_vertex_groups = False
me_torus_024.update()

# ---- objects
ob_cube_012 = bpy.data.objects.new('Cube.012', me_cube)
ob_torus_038 = bpy.data.objects.new('Torus.038', me_torus_004)
ob_torus_037 = bpy.data.objects.new('Torus.037', me_torus_003)
ob_torus_036 = bpy.data.objects.new('Torus.036', me_torus_002)
ob_point_008 = bpy.data.objects.new('Point.008', light_point_008)
ob_point_007 = bpy.data.objects.new('Point.007', light_point_002)
ob_cylinder_004 = bpy.data.objects.new('Cylinder.004', me_cylinder_004)
ob_cylinder_003 = bpy.data.objects.new('Cylinder.003', me_cylinder_003)
ob_cylinder_002 = bpy.data.objects.new('Cylinder.002', me_cylinder_002)
ob_torus_019 = bpy.data.objects.new('Torus.019', me_torus_026)
ob_torus_018 = bpy.data.objects.new('Torus.018', me_torus_025)
ob_torus_017 = bpy.data.objects.new('Torus.017', me_torus_024)
ob_point_004 = bpy.data.objects.new('Point.004', light_point_005)
ob_point_003 = bpy.data.objects.new('Point.003', light_point_004)
ob_point_002 = bpy.data.objects.new('Point.002', light_point_003)
ob_sun = bpy.data.objects.new('Sun', light_sun)
ob_camera = bpy.data.objects.new('Camera', cam_camera)

# ---- transforms, parenting, visibility, modifiers, constraints
ob_cube_012.location = (0.3145, -2.398, 0.06328)
ob_cube_012.rotation_euler = (0.0, -0.0, -0.3219)
ob_cube_012.lineart.crease_threshold = 0.0
_m = ob_cube_012.modifiers.new('Bevel', 'BEVEL')
_m.width = 0.2
_m.width_pct = 0.2
_m.limit_method = 'NONE'
_m.spread = 0.0
ob_torus_038.location = (-0.6455, -1.274, 2.971)
ob_torus_038.rotation_euler = (4.419, -6.888, -5.319)
ob_torus_038.lineart.crease_threshold = 0.0
_m = ob_torus_038.modifiers.new('Subsurf', 'SUBSURF')
_m.uv_smooth = 'PRESERVE_CORNERS'
_m.levels = 3
_m.render_levels = 3
_m.show_only_control_edges = False
_m = ob_torus_038.modifiers.new('Mirror', 'MIRROR')
_m.use_axis = (False, True, False)
ob_torus_037.location = (-1.334, -3.183, 3.253)
ob_torus_037.rotation_euler = (1.284, -7.215, -1.146)
ob_torus_037.lineart.crease_threshold = 0.0
_m = ob_torus_037.modifiers.new('Subsurf', 'SUBSURF')
_m.uv_smooth = 'PRESERVE_CORNERS'
_m.levels = 3
_m.render_levels = 3
_m.show_only_control_edges = False
_m = ob_torus_037.modifiers.new('Mirror', 'MIRROR')
_m.use_axis = (False, True, False)
ob_torus_036.location = (-0.7196, -2.004, 0.1596)
ob_torus_036.rotation_euler = (1.594, -5.904, -0.8008)
ob_torus_036.lineart.crease_threshold = 0.0
_m = ob_torus_036.modifiers.new('Subsurf', 'SUBSURF')
_m.uv_smooth = 'PRESERVE_CORNERS'
_m.levels = 3
_m.render_levels = 3
_m.show_only_control_edges = False
_m = ob_torus_036.modifiers.new('Mirror', 'MIRROR')
_m.use_axis = (False, True, False)
ob_point_008.location = (-7.353, -2.84, 4.418)
ob_point_008.rotation_euler = (0.0, -0.0, -0.3219)
ob_point_008.lineart.crease_threshold = 0.0
ob_point_007.location = (-2.965, 4.717, 5.22)
ob_point_007.rotation_euler = (0.0, -0.0, -0.3219)
ob_point_007.lineart.crease_threshold = 0.0
ob_cylinder_004.location = (0.2016, -2.287, 1.681)
ob_cylinder_004.rotation_euler = (-5.315, 3.782, 9.409)
ob_cylinder_004.lineart.crease_threshold = 0.0
_m = ob_cylinder_004.modifiers.new('Subsurf', 'SUBSURF')
_m.uv_smooth = 'PRESERVE_CORNERS'
_m.levels = 3
_m.render_levels = 3
_m.show_only_control_edges = False
ob_cylinder_003.location = (1.499, -2.137, 0.6803)
ob_cylinder_003.rotation_euler = (-5.734, 0.531, -1.022)
ob_cylinder_003.lineart.crease_threshold = 0.0
_m = ob_cylinder_003.modifiers.new('Subsurf', 'SUBSURF')
_m.uv_smooth = 'PRESERVE_CORNERS'
_m.levels = 3
_m.render_levels = 3
_m.show_only_control_edges = False
ob_cylinder_002.location = (0.4309, -2.266, 2.611)
ob_cylinder_002.rotation_euler = (0.09837, -3.552, -1.428)
ob_cylinder_002.lineart.crease_threshold = 0.0
_m = ob_cylinder_002.modifiers.new('Subsurf', 'SUBSURF')
_m.uv_smooth = 'PRESERVE_CORNERS'
_m.levels = 3
_m.render_levels = 3
_m.show_only_control_edges = False
ob_torus_019.location = (0.3693, -1.796, 1.257)
ob_torus_019.rotation_euler = (8.623e-09, 0.3491, -1.559)
ob_torus_019.scale = (1.053, 1.053, 1.053)
ob_torus_019.lineart.crease_threshold = 0.0
_m = ob_torus_019.modifiers.new('Bevel', 'BEVEL')
_m.width = 0.05
_m.width_pct = 0.05
_m.limit_method = 'NONE'
_m.spread = 0.0
ob_torus_018.location = (0.7932, -1.79, 1.257)
ob_torus_018.rotation_euler = (8.623e-09, 0.3491, -1.559)
ob_torus_018.scale = (1.053, 1.053, 1.053)
ob_torus_018.lineart.crease_threshold = 0.0
_m = ob_torus_018.modifiers.new('Bevel', 'BEVEL')
_m.width = 0.05
_m.width_pct = 0.05
_m.limit_method = 'NONE'
_m.spread = 0.0
ob_torus_017.location = (-0.07474, -1.801, 1.257)
ob_torus_017.rotation_euler = (8.623e-09, 0.3491, -1.559)
ob_torus_017.scale = (1.053, 1.053, 1.053)
ob_torus_017.lineart.crease_threshold = 0.0
_m = ob_torus_017.modifiers.new('Bevel', 'BEVEL')
_m.width = 0.05
_m.width_pct = 0.05
_m.limit_method = 'NONE'
_m.spread = 0.0
ob_point_004.location = (6.625, -1.817, 4.878)
ob_point_004.rotation_euler = (0.0, -0.0, -0.3219)
ob_point_004.lineart.crease_threshold = 0.0
ob_point_003.location = (4.754, -10.29, -6.616)
ob_point_003.lineart.crease_threshold = 0.0
ob_point_002.location = (-6.786, 2.827, -2.854)
ob_point_002.rotation_euler = (0.0, -0.0, -0.3219)
ob_point_002.lineart.crease_threshold = 0.0
ob_sun.location = (0.7973, 7.599, 4.7)
ob_sun.rotation_euler = (-0.4189, -0.1396, 0.2094)
ob_sun.hide_viewport = True
ob_sun.lineart.crease_threshold = 0.0
ob_camera.location = (-10.0, -10.0, 8.2)
ob_camera.rotation_euler = (1.047, 0.0, -0.7854)
ob_camera.lock_rotations_4d = False
ob_camera.empty_display_type = 'ARROWS'
ob_camera.color = (0.0, 0.0, 0.0, 0.0)
ob_camera.hide_viewport = True
ob_camera.display_type = 'WIRE'
ob_camera.lineart.crease_threshold = 0.0

# ---- collection membership
col_collection_1.objects.link(ob_cube_012)
col_collection_1.objects.link(ob_torus_038)
col_collection_1.objects.link(ob_torus_037)
col_collection_1.objects.link(ob_torus_036)
col_collection_1.objects.link(ob_point_008)
col_collection_1.objects.link(ob_point_007)
col_collection_1.objects.link(ob_cylinder_004)
col_collection_1.objects.link(ob_cylinder_003)
col_collection_1.objects.link(ob_cylinder_002)
col_collection_1.objects.link(ob_torus_019)
col_collection_1.objects.link(ob_torus_018)
col_collection_1.objects.link(ob_torus_017)
col_collection_1.objects.link(ob_point_004)
col_collection_1.objects.link(ob_point_003)
col_collection_1.objects.link(ob_point_002)
col_collection_1.objects.link(ob_sun)
col_collection_1.objects.link(ob_camera)

# ---- scene / render settings (as saved in the file)
scene.camera = ob_camera
scene.frame_start = 1; scene.frame_end = 1; scene.frame_set(1)
scene.render.engine = 'BLENDER_EEVEE_NEXT'
scene.render.image_settings.compression = 90
scene.render.resolution_x = 360
scene.render.resolution_y = 360
scene.render.dither_intensity = 0.0
scene.render.film_transparent = True
scene.render.bake_margin = 2
scene.render.bake_bias = 0.0
scene.cycles.use_denoising = False
scene.cycles.samples = 10
scene.cycles.sampling_pattern = 'TABULATED_SOBOL'
scene.cycles.light_sampling_threshold = 0.0
scene.cycles.use_adaptive_sampling = False
scene.cycles.use_light_tree = False
scene.cycles.blur_glossy = 0.0
scene.cycles.volume_bounces = 1
scene.cycles.pixel_filter_type = 'GAUSSIAN'
scene.cycles.sample_clamp_indirect = 0.0
scene.view_settings.view_transform = 'Standard'
bpy.context.view_layer.update()
